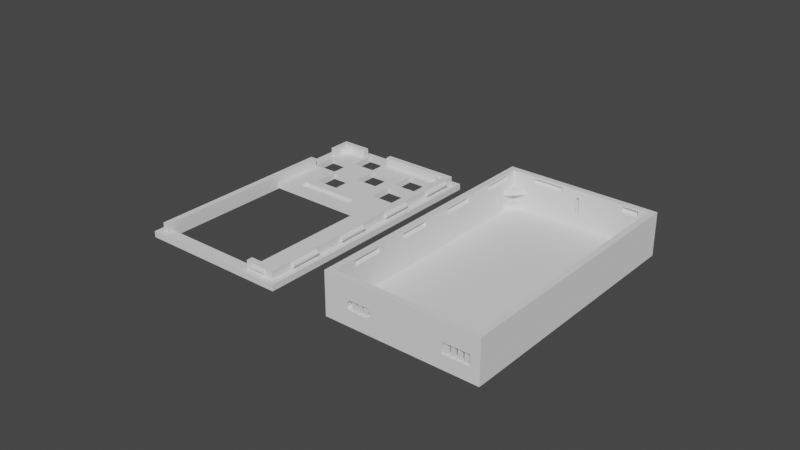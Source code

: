 # Source: box.blend  (saved by Blender 2.90.8; exported with 4.5.12 LTS)
import bpy
from mathutils import Matrix  # noqa: F401  (used for matrix-valued properties, if any)

bpy.ops.wm.read_factory_settings(use_empty=True)
scene = bpy.context.scene
scene.name = 'Scene'

# ---- collections
col_collection = bpy.data.collections.new('Collection'); scene.collection.children.link(col_collection)

# ---- world
world_world = bpy.data.worlds.new('World'); scene.world = world_world
world_world.use_nodes = True; world_world.node_tree.nodes.clear()
_N = world_world.node_tree.nodes; _L = world_world.node_tree.links
n0 = _N.new('ShaderNodeOutputWorld'); n0.name = 'World Output'; n0.location = (300, 300)
n1 = _N.new('ShaderNodeBackground'); n1.name = 'Background'; n1.location = (10, 300)
n1.inputs[0].default_value = (0.05088, 0.05088, 0.05088, 1.0)
_L.new(n1.outputs[0], n0.inputs[0])
n0.is_active_output = True
world_world.color = (0.05088, 0.05088, 0.05088)
world_world.use_sun_shadow = False
world_world.sun_shadow_jitter_overblur = 0.0

# ---- meshes
me_cube_006 = bpy.data.meshes.new('Cube.006')
me_cube_006.from_pydata([(-0.02, 0.9753, -0.25), (-0.02, 0.9753, 0.5833), (0.02, 0.9753, -0.25), (0.02, 0.9753, 0.5833), (0.8, 0.9741, 0.7083), (0.6, 0.9741, 0.7083), (0.8, 0.9741, 0.7917), (0.6, 0.9741, 0.7917), (-0.22, 0.9741, 0.7083), (-0.62, 0.9741, 0.7083), (-0.22, 0.9741, 0.7917), (-0.62, 0.9741, 0.7917), (0.956, -0.7059, 0.7083), (0.956, -0.7059, 0.7917), (0.956, -0.4706, 0.7083), (0.956, -0.4706, 0.7917), (0.956, 0.2353, 0.7083), (0.956, 0.4706, 0.7083), (0.956, 0.2353, 0.7917), (0.956, 0.4706, 0.7917), (0.956, -0.2353, 0.7083), (0.956, -1.192e-07, 0.7083), (0.956, -0.2353, 0.7917), (0.956, -1.192e-07, 0.7917), (-0.956, -0.7765, 0.7917), (-0.956, -0.5412, 0.7917), (-0.956, -0.7765, 0.7083), (-0.956, -0.5412, 0.7083), (-0.956, -0.3059, 0.7917), (-0.956, -0.07059, 0.7917), (-0.956, -0.3059, 0.7083), (-0.956, -0.07059, 0.7083), (-0.956, 0.1647, 0.7917), (-0.956, 0.4, 0.7917), (-0.956, 0.1647, 0.7083), (-0.956, 0.4, 0.7083), (-0.956, 0.6353, 0.7917), (-0.956, 0.8706, 0.7917), (-0.956, 0.6353, 0.7083), (-0.956, 0.8706, 0.7083), (-0.8, -0.9741, 0.7083), (-0.6, -0.9741, 0.7083), (-0.8, -0.9741, 0.7917), (-0.6, -0.9741, 0.7917), (-1.0, -1.0, -1.0), (-1.0, -1.0, 1.0), (-1.0, 1.0, -1.0), (-1.0, 1.0, 1.0), (1.0, -1.0, -1.0), (1.0, -1.0, 1.0), (1.0, 1.0, -1.0), (1.0, 1.0, 1.0), (-0.92, 0.9529, 1.0), (-0.92, 0.9529, -1.0), (0.92, 0.9529, 1.0), (0.92, 0.9529, -1.0), (0.92, -0.9529, 1.0), (0.92, -0.9529, -1.0), (-0.92, -0.9529, 1.0), (-0.92, -0.9529, -1.0), (-0.42, -0.9529, -0.5), (-0.42, -1.0, -0.5), (-0.42, -0.9529, -1.49e-08), (-0.42, -1.0, -1.49e-08), (-0.66, -0.9529, -1.49e-08), (-0.66, -1.0, -1.49e-08), (-0.66, -0.9529, -0.5), (-0.66, -1.0, -0.5), (-0.38, -1.0, -0.2), (-0.38, -0.9529, -0.2), (-0.38, -1.0, -0.4), (-0.38, -0.9529, -0.4), (-0.4167, -1.0, -0.4917), (-0.4033, -0.9529, -0.4583), (-0.4208, -1.0, -8.941e-08), (-0.4208, -0.9529, -8.941e-08), (-0.4208, -0.9529, -0.5), (-0.4208, -1.0, -0.5), (-0.3808, -0.9529, -0.2), (-0.42, -0.9529, -0.004001), (-0.42, -0.9529, -0.004001), (-0.3808, -1.0, -0.4), (-0.3808, -0.9529, -0.4), (-0.42, -1.0, -0.498), (-0.42, -1.0, -0.498), (-0.42, -0.9529, -0.498), (-0.42, -0.9529, -0.498), (-0.6592, -0.9998, -0.5), (-0.6592, -0.9529, -0.5), (-0.6592, -1.0, -0.5), (-0.6592, -0.9529, -8.941e-08), (-0.6592, -1.0, -8.941e-08), (-0.66, -0.9529, -0.004001), (-0.66, -1.0, -0.004001), (-0.6992, -0.9529, -0.2), (-0.6992, -1.0, -0.2), (-0.6992, -0.9529, -0.4), (-0.6992, -1.0, -0.4), (-0.66, -0.9529, -0.498), (-0.66, -1.0, -0.498), (0.88, -1.0, -0.5833), (0.88, -0.9529, -0.5833), (0.88, -1.0, -1.192e-07), (0.88, -0.9529, -1.192e-07), (0.54, -1.0, -1.192e-07), (0.54, -0.9529, -1.192e-07), (0.54, -1.0, -0.5833), (0.54, -0.9529, -0.5833), (0.6, 0.9529, 0.5958), (0.6, 0.9529, 0.6522), (0.6, 0.9529, 0.9042), (-0.22, 0.9529, 0.5958), (-0.22, 0.9529, 0.9042), (-0.22, 0.9529, 0.6042), (-0.62, 0.9529, 0.5958), (-0.62, 0.9529, 0.9042), (0.8, 0.9529, 0.9042), (0.8, 0.9529, 0.5958), (-0.92, 0.6353, 0.9042), (-0.92, 0.8706, 0.5958), (-0.92, 0.8706, 0.9042), (-0.92, 0.6353, 0.5958), (0.92, 0.4706, 0.9042), (0.92, 0.2353, 0.5958), (0.92, 0.4706, 0.5958), (0.92, 0.2353, 0.9042), (-0.92, 0.4, 0.9042), (-0.92, 0.4, 0.5958), (-0.92, 0.1647, 0.9042), (-0.92, 0.1647, 0.5958), (0.92, -0.7059, 0.9042), (0.92, -0.4706, 0.9042), (0.92, -0.4706, 0.5958), (0.92, -0.7059, 0.5958), (0.92, -1.192e-07, 0.5958), (0.92, -0.2353, 0.9042), (0.92, -1.192e-07, 0.9042), (0.92, -0.2353, 0.5958), (-0.8, -0.9529, 0.5958), (-0.6, -0.9529, 0.5958), (-0.6, -0.9529, 0.9042), (-0.92, -0.5412, 0.9042), (-0.8, -0.9529, 0.9042), (-0.8, -0.9529, 0.6042), (-0.92, -0.07059, 0.9042), (-0.92, -0.07059, 0.5958), (-0.92, -0.3059, 0.5958), (-0.92, -0.7765, 0.5958), (-0.92, -0.7765, 0.9042), (-0.92, -0.3059, 0.9042), (-0.92, -0.5412, 0.5958), (0.02, 0.9529, -0.25), (0.02, 0.9529, 0.5833), (-0.02, 0.9529, 0.5833), (-0.02, 0.9529, -0.25)], [(81, 83), (62, 80)], [(0, 2, 3, 1), (2, 151, 152, 3), (0, 154, 151, 2), (3, 152, 153, 1), (4, 117, 116, 6), (5, 4, 6, 7), (7, 6, 116, 110), (8, 111, 113, 112, 10), (9, 8, 10, 11), (11, 10, 112, 115), (14, 12, 13, 15), (12, 133, 130, 13), (15, 13, 130, 131), (16, 123, 125, 18), (17, 16, 18, 19), (19, 18, 125, 122), (20, 137, 135, 22), (21, 20, 22, 23), (23, 22, 135, 136), (24, 148, 147, 26), (25, 24, 26, 27), (27, 26, 147, 150), (28, 149, 146, 30), (29, 28, 30, 31), (31, 30, 146, 145), (32, 128, 129, 34), (33, 32, 34, 35), (35, 34, 129, 127), (36, 118, 121, 38), (37, 36, 38, 39), (39, 38, 121, 119), (40, 138, 143, 142, 42), (41, 40, 42, 43), (43, 42, 142, 140), (44, 45, 47, 46), (46, 47, 51, 50), (50, 51, 49, 48), (48, 68, 70, 72, 61, 77, 89, 67, 44), (46, 50, 48, 57, 55, 53), (51, 54, 56, 58, 45, 49), (57, 56, 130, 133, 132, 137, 134, 123, 124, 54, 55), (55, 54, 116, 117, 108, 109, 152, 151, 154, 53), (45, 58, 52, 54, 51, 47), (53, 52, 119, 121, 127, 129, 145, 146, 150, 147, 58, 59), (59, 58, 143, 138, 139, 56, 57, 101, 103, 105, 62, 75, 90, 64), (53, 59, 57, 48, 44, 46), (60, 61, 83, 85), (67, 66, 98, 99), (44, 67, 99, 97, 95, 93, 65, 91, 74, 63, 49, 45), (64, 92, 94, 96, 98, 66, 88, 76, 60, 57, 59), (66, 67, 89, 87, 88), (62, 63, 74, 75), (60, 61, 72, 70, 71, 73), (60, 73, 71, 57), (69, 68, 63, 62), (71, 70, 68, 69), (84, 86, 60, 61), (75, 74, 91, 90), (76, 77, 61, 60), (97, 96, 94, 95), (90, 91, 65, 64), (96, 97, 99, 98), (95, 94, 92, 93), (88, 87, 89, 77, 76), (93, 92, 64, 65), (68, 106, 104, 102, 48, 49), (63, 68, 49), (101, 100, 102, 103), (48, 102, 100, 106, 68), (106, 107, 105, 104), (62, 105, 107, 101, 57, 71, 73, 60, 85, 82, 78, 79), (107, 106, 100, 101), (103, 102, 104, 105), (58, 147, 148, 141, 150, 146, 149, 144, 145, 129, 128, 126, 127, 121, 118, 120, 119, 52), (126, 33, 35, 127), (114, 9, 11, 115), (137, 20, 21, 134), (111, 8, 9, 114), (133, 12, 14, 132), (138, 40, 41, 139), (120, 37, 39, 119), (123, 16, 17, 124), (139, 41, 43, 140), (148, 24, 25, 141), (141, 25, 27, 150), (132, 14, 15, 131), (56, 139, 140, 142, 143, 58), (117, 4, 5, 108), (108, 5, 7, 110, 109), (118, 36, 37, 120), (124, 17, 19, 122), (144, 29, 31, 145), (134, 21, 23, 136), (54, 124, 122, 125, 123, 134, 136, 135, 137, 132, 131, 130, 56), (52, 114, 115, 112, 113, 109, 110, 116, 54), (128, 32, 33, 126), (149, 28, 29, 144), (154, 0, 1, 153), (53, 154, 153, 152, 109, 113, 111, 114, 52)])
_uv = me_cube_006.uv_layers.new(name='UVMap')
_uv.uv.foreach_set('vector', [0.375, 0.25, 0.375, 0.5, 0.625, 0.5, 0.625, 0.25, 0.375, 0.5, 0.375, 0.7159, 0.625, 0.7159, 0.625, 0.5, 0.125, 0.5, 0.125, 0.7159, 0.375, 0.7159, 0.375, 0.5, 0.625, 0.5, 0.625, 0.7159, 0.875, 0.7159, 0.875, 0.5, 0.375, 0.75, 0.375, 0.975, 0.625, 0.975, 0.625, 0.75, 0.375, 0.5, 0.375, 0.75, 0.625, 0.75, 0.625, 0.5, 0.625, 0.5, 0.625, 0.75, 0.85, 0.75, 0.85, 0.5, 0.375, 0.75, 0.375, 0.975, 0.3813, 0.975, 0.625, 0.975, 0.625, 0.75, 0.375, 0.5, 0.375, 0.75, 0.625, 0.75, 0.625, 0.5, 0.625, 0.5, 0.625, 0.75, 0.85, 0.75, 0.85, 0.5, 0.375, 0.5, 0.375, 0.75, 0.625, 0.75, 0.625, 0.5, 0.375, 0.75, 0.375, 0.975, 0.625, 0.975, 0.625, 0.75, 0.625, 0.5, 0.625, 0.75, 0.85, 0.75, 0.85, 0.5, 0.375, 0.75, 0.375, 0.975, 0.625, 0.975, 0.625, 0.75, 0.375, 0.5, 0.375, 0.75, 0.625, 0.75, 0.625, 0.5, 0.625, 0.5, 0.625, 0.75, 0.85, 0.75, 0.85, 0.5, 0.375, 0.75, 0.375, 0.975, 0.625, 0.975, 0.625, 0.75, 0.375, 0.5, 0.375, 0.75, 0.625, 0.75, 0.625, 0.5, 0.625, 0.5, 0.625, 0.75, 0.85, 0.75, 0.85, 0.5, 0.375, 0.75, 0.375, 0.975, 0.625, 0.975, 0.625, 0.75, 0.375, 0.5, 0.375, 0.75, 0.625, 0.75, 0.625, 0.5, 0.625, 0.5, 0.625, 0.75, 0.85, 0.75, 0.85, 0.5, 0.375, 0.75, 0.375, 0.975, 0.625, 0.975, 0.625, 0.75, 0.375, 0.5, 0.375, 0.75, 0.625, 0.75, 0.625, 0.5, 0.625, 0.5, 0.625, 0.75, 0.85, 0.75, 0.85, 0.5, 0.375, 0.75, 0.375, 0.975, 0.625, 0.975, 0.625, 0.75, 0.375, 0.5, 0.375, 0.75, 0.625, 0.75, 0.625, 0.5, 0.625, 0.5, 0.625, 0.75, 0.85, 0.75, 0.85, 0.5, 0.375, 0.75, 0.375, 0.975, 0.625, 0.975, 0.625, 0.75, 0.375, 0.5, 0.375, 0.75, 0.625, 0.75, 0.625, 0.5, 0.625, 0.5, 0.625, 0.75, 0.85, 0.75, 0.85, 0.5, 0.375, 0.75, 0.375, 0.975, 0.3813, 0.975, 0.625, 0.975, 0.625, 0.75, 0.375, 0.5, 0.375, 0.75, 0.625, 0.75, 0.625, 0.5, 0.625, 0.5, 0.625, 0.75, 0.85, 0.75, 0.85, 0.5, 0.375, 0.0, 0.625, 0.0, 0.625, 0.25, 0.375, 0.25, 0.375, 0.25, 0.625, 0.25, 0.625, 0.5, 0.375, 0.5, 0.375, 0.5, 0.625, 0.5, 0.625, 0.75, 0.375, 0.75, 0.375, 0.75, 0.475, 0.9225, 0.45, 0.9225, 0.4385, 0.9271, 0.4375, 0.9275, 0.4375, 0.9276, 0.4375, 0.9574, 0.4375, 0.9575, 0.375, 1.0, 0.125, 0.5, 0.375, 0.5, 0.375, 0.75, 0.365, 0.7441, 0.365, 0.5059, 0.135, 0.5059, 0.625, 0.5, 0.635, 0.5059, 0.635, 0.7441, 0.865, 0.7441, 0.875, 0.75, 0.625, 0.75, 0.3786, 0.75, 0.6214, 0.75, 0.6098, 0.7176, 0.5724, 0.7176, 0.5724, 0.6867, 0.5724, 0.6559, 0.5724, 0.625, 0.5724, 0.5941, 0.5724, 0.5633, 0.6214, 0.5, 0.3786, 0.5, 0.3786, 0.5, 0.6214, 0.5, 0.6098, 0.4837, 0.5724, 0.4837, 0.5724, 0.4565, 0.5792, 0.4565, 0.5708, 0.3777, 0.4696, 0.3777, 0.4696, 0.3723, 0.3786, 0.25, 0.875, 0.75, 0.865, 0.7441, 0.865, 0.5059, 0.635, 0.5059, 0.625, 0.5, 0.875, 0.5, 0.3786, 0.25, 0.6214, 0.25, 0.5724, 0.2392, 0.5724, 0.2083, 0.5724, 0.1775, 0.5724, 0.1466, 0.5724, 0.1157, 0.5724, 0.08488, 0.5724, 0.05401, 0.5724, 0.02315, 0.6214, 0.0, 0.3786, 0.0, 0.3786, 1.0, 0.6214, 1.0, 0.5734, 0.9837, 0.5724, 0.9837, 0.5724, 0.9565, 0.6214, 0.75, 0.3786, 0.75, 0.4292, 0.7554, 0.5, 0.7554, 0.5, 0.8016, 0.5, 0.9321, 0.5, 0.9322, 0.5, 0.9646, 0.5, 0.9647, 0.135, 0.5059, 0.135, 0.7441, 0.365, 0.7441, 0.375, 0.75, 0.125, 0.75, 0.125, 0.5, 0.375, 0.6458, 0.375, 0.7292, 0.376, 0.7292, 0.376, 0.6458, 0.375, 0.02083, 0.375, 0.1042, 0.376, 0.1042, 0.376, 0.02083, 0.375, 1.0, 0.4375, 0.9575, 0.4378, 0.9575, 0.45, 0.9624, 0.475, 0.9624, 0.4995, 0.9575, 0.5, 0.9575, 0.5, 0.9574, 0.5, 0.9276, 0.5, 0.9275, 0.625, 0.75, 0.625, 1.0, 0.5, 0.9647, 0.4995, 0.9647, 0.4757, 0.97, 0.4514, 0.97, 0.4395, 0.9647, 0.4393, 0.9647, 0.4393, 0.9646, 0.4393, 0.9322, 0.4393, 0.9321, 0.3786, 0.75, 0.3786, 1.0, 0.125, 0.6458, 0.125, 0.7292, 0.1258, 0.7292, 0.1258, 0.7289, 0.1258, 0.6458, 0.625, 0.6458, 0.625, 0.7292, 0.6258, 0.7292, 0.6258, 0.6458, 0.125, 0.6458, 0.125, 0.7292, 0.1458, 0.7292, 0.375, 0.7292, 0.375, 0.6458, 0.2292, 0.6458, 0.4393, 0.9321, 0.4443, 0.9298, 0.4514, 0.9266, 0.3786, 0.75, 0.625, 0.6458, 0.625, 0.7292, 0.875, 0.7292, 0.875, 0.6458, 0.375, 0.6458, 0.375, 0.7292, 0.625, 0.7292, 0.625, 0.6458, 0.376, 0.02083, 0.376, 0.1042, 0.375, 0.1042, 0.375, 0.02083, 0.6258, 0.6458, 0.6258, 0.7292, 0.8742, 0.7292, 0.8742, 0.6458, 0.3742, 0.6458, 0.3742, 0.7292, 0.375, 0.7292, 0.375, 0.6458, 0.375, 0.02083, 0.375, 0.1042, 0.625, 0.1042, 0.625, 0.02083, 0.8742, 0.6458, 0.8742, 0.7292, 0.875, 0.7292, 0.875, 0.6458, 0.125, 0.6458, 0.125, 0.7292, 0.37, 0.7292, 0.37, 0.6458, 0.875, 0.7292, 0.875, 0.6458, 0.63, 0.6458, 0.63, 0.7292, 0.1258, 0.6458, 0.1258, 0.7289, 0.1258, 0.7292, 0.3742, 0.7292, 0.3742, 0.6458, 0.623, 0.02083, 0.623, 0.1042, 0.625, 0.1042, 0.625, 0.02083, 0.0, 0.0, 0.0, 0.0, 0.0, 0.0, 0.0, 0.0, 0.0, 0.0, 0.0, 0.0, 0.0, 0.0, 0.0, 0.0, 0.0, 0.0, 0.375, 0.6458, 0.375, 0.7292, 0.625, 0.7292, 0.625, 0.6458, 0.0, 0.0, 0.0, 0.0, 0.0, 0.0, 0.0, 0.0, 0.0, 0.0, 0.375, 0.02083, 0.375, 0.1042, 0.625, 0.1042, 0.625, 0.02083, 0.5, 0.9321, 0.5, 0.8016, 0.4292, 0.8016, 0.4292, 0.7554, 0.3786, 0.75, 0.4514, 0.9266, 0.4443, 0.9298, 0.4393, 0.9321, 0.4395, 0.9321, 0.4514, 0.9267, 0.4757, 0.9267, 0.4995, 0.9321, 0.125, 0.6458, 0.125, 0.7292, 0.375, 0.7292, 0.375, 0.6458, 0.625, 0.6458, 0.625, 0.7292, 0.875, 0.7292, 0.875, 0.6458, 0.6214, 0.0, 0.5724, 0.02315, 0.6098, 0.02315, 0.6098, 0.05401, 0.5724, 0.05401, 0.5724, 0.08488, 0.6098, 0.08488, 0.6098, 0.1157, 0.5724, 0.1157, 0.5724, 0.1466, 0.6098, 0.1466, 0.6098, 0.1775, 0.5724, 0.1775, 0.5724, 0.2083, 0.6098, 0.2083, 0.6098, 0.2392, 0.5724, 0.2392, 0.6214, 0.25, 0.375, 0.275, 0.375, 0.5, 0.625, 0.5, 0.625, 0.275, 0.375, 0.275, 0.375, 0.5, 0.625, 0.5, 0.625, 0.275, 0.15, 0.75, 0.375, 0.75, 0.375, 0.5, 0.15, 0.5, 0.15, 0.75, 0.375, 0.75, 0.375, 0.5, 0.15, 0.5, 0.15, 0.75, 0.375, 0.75, 0.375, 0.5, 0.15, 0.5, 0.15, 0.75, 0.375, 0.75, 0.375, 0.5, 0.15, 0.5, 0.375, 0.275, 0.375, 0.5, 0.625, 0.5, 0.625, 0.275, 0.15, 0.75, 0.375, 0.75, 0.375, 0.5, 0.15, 0.5, 0.375, 0.275, 0.375, 0.5, 0.625, 0.5, 0.625, 0.275, 0.15, 0.75, 0.375, 0.75, 0.375, 0.5, 0.15, 0.5, 0.375, 0.275, 0.375, 0.5, 0.625, 0.5, 0.625, 0.275, 0.375, 0.275, 0.375, 0.5, 0.625, 0.5, 0.625, 0.275, 0.6214, 0.75, 0.5724, 0.9565, 0.6098, 0.9565, 0.6098, 0.9837, 0.5734, 0.9837, 0.6214, 1.0, 0.15, 0.75, 0.375, 0.75, 0.375, 0.5, 0.15, 0.5, 0.375, 0.275, 0.375, 0.5, 0.625, 0.5, 0.625, 0.275, 0.4175, 0.275, 0.15, 0.75, 0.375, 0.75, 0.375, 0.5, 0.15, 0.5, 0.375, 0.275, 0.375, 0.5, 0.625, 0.5, 0.625, 0.275, 0.375, 0.275, 0.375, 0.5, 0.625, 0.5, 0.625, 0.275, 0.375, 0.275, 0.375, 0.5, 0.625, 0.5, 0.625, 0.275, 0.6214, 0.5, 0.5724, 0.5633, 0.6098, 0.5633, 0.6098, 0.5941, 0.5724, 0.5941, 0.5724, 0.625, 0.6098, 0.625, 0.6098, 0.6559, 0.5724, 0.6559, 0.5724, 0.6867, 0.6098, 0.6867, 0.6098, 0.7176, 0.6214, 0.75, 0.6214, 0.25, 0.5724, 0.2908, 0.6098, 0.2908, 0.6098, 0.3451, 0.5734, 0.3451, 0.5792, 0.4565, 0.6098, 0.4565, 0.6098, 0.4837, 0.6214, 0.5, 0.15, 0.75, 0.375, 0.75, 0.375, 0.5, 0.15, 0.5, 0.15, 0.75, 0.375, 0.75, 0.375, 0.5, 0.15, 0.5, 0.375, 0.03409, 0.375, 0.25, 0.625, 0.25, 0.625, 0.03409, 0.3786, 0.25, 0.4696, 0.3723, 0.5708, 0.3723, 0.5708, 0.3777, 0.5792, 0.4565, 0.5734, 0.3451, 0.5724, 0.3451, 0.5724, 0.2908, 0.6214, 0.25])
me_cube_006.use_remesh_fix_poles = True
me_cube_006.use_remesh_preserve_attributes = False
me_cube_006.use_mirror_vertex_groups = False
me_cube_006.update()
me_cube_001 = bpy.data.meshes.new('Cube.001')
me_cube_001.from_pydata([(-1.0, -1.0, -1.333), (-1.0, 1.0, -1.333), (-1.0, -1.0, -1.0), (1.0, -1.0, -1.333), (1.0, 1.0, -1.333), (1.0, -1.0, -1.0), (1.0, 1.0, -1.0), (-1.0, 1.0, -1.0)], [], [(1, 4, 3, 0), (0, 2, 7, 1), (3, 5, 2, 0), (4, 6, 5, 3), (6, 7, 2, 5), (1, 7, 6, 4)])
_uv = me_cube_001.uv_layers.new(name='UVMap')
_uv.uv.foreach_set('vector', [0.125, 0.5, 0.375, 0.5, 0.375, 0.75, 0.125, 0.75, 0.375, 0.0, 0.625, 0.0, 0.625, 0.25, 0.375, 0.25, 0.375, 0.75, 0.625, 0.75, 0.625, 1.0, 0.375, 1.0, 0.375, 0.5, 0.625, 0.5, 0.625, 0.75, 0.375, 0.75, 0.625, 0.5, 0.875, 0.5, 0.875, 0.75, 0.625, 0.75, 0.375, 0.25, 0.625, 0.25, 0.625, 0.5, 0.375, 0.5])
me_cube_001.use_remesh_fix_poles = True
me_cube_001.use_remesh_preserve_attributes = False
me_cube_001.use_mirror_vertex_groups = False
me_cube_001.update()
me_cube_002 = bpy.data.meshes.new('Cube.002')
me_cube_002.from_pydata([(-2.06, -0.9059, -1.0), (-2.01, -0.8765, -1.0), (-2.06, -0.9059, -0.6667), (-1.96, -0.9059, -1.0), (-1.96, -0.8471, -1.0), (-1.96, -0.9059, -0.6667), (-1.96, -0.8471, -0.6667), (-2.01, -0.8765, -0.6667)], [], [(1, 4, 3, 0), (0, 2, 7, 1), (3, 5, 2, 0), (4, 6, 5, 3), (6, 7, 2, 5), (1, 7, 6, 4)])
_uv = me_cube_002.uv_layers.new(name='UVMap')
_uv.uv.foreach_set('vector', [0.125, 0.5, 0.375, 0.5, 0.375, 0.75, 0.125, 0.75, 0.375, 0.0, 0.625, 0.0, 0.625, 0.25, 0.375, 0.25, 0.375, 0.75, 0.625, 0.75, 0.625, 1.0, 0.375, 1.0, 0.375, 0.5, 0.625, 0.5, 0.625, 0.75, 0.375, 0.75, 0.625, 0.5, 0.875, 0.5, 0.875, 0.75, 0.625, 0.75, 0.375, 0.25, 0.625, 0.25, 0.625, 0.5, 0.375, 0.5])
me_cube_002.use_remesh_fix_poles = True
me_cube_002.use_remesh_preserve_attributes = False
me_cube_002.use_mirror_vertex_groups = False
me_cube_002.update()
me_cube_003 = bpy.data.meshes.new('Cube.003')
me_cube_003.from_pydata([(-2.01, 0.8765, -1.0), (-2.06, 0.9059, -1.0), (-2.01, 0.8765, -0.6667), (-1.96, 0.8471, -1.0), (-1.96, 0.9059, -1.0), (-1.96, 0.8471, -0.6667), (-1.96, 0.9059, -0.6667), (-2.06, 0.9059, -0.6667)], [], [(0, 2, 7, 1), (1, 4, 3, 0), (3, 5, 2, 0), (4, 6, 5, 3), (6, 7, 2, 5), (1, 7, 6, 4)])
_uv = me_cube_003.uv_layers.new(name='UVMap')
_uv.uv.foreach_set('vector', [0.375, 0.0, 0.625, 0.0, 0.625, 0.25, 0.375, 0.25, 0.125, 0.5, 0.375, 0.5, 0.375, 0.75, 0.125, 0.75, 0.375, 0.75, 0.625, 0.75, 0.625, 1.0, 0.375, 1.0, 0.375, 0.5, 0.625, 0.5, 0.625, 0.75, 0.375, 0.75, 0.625, 0.5, 0.875, 0.5, 0.875, 0.75, 0.625, 0.75, 0.375, 0.25, 0.625, 0.25, 0.625, 0.5, 0.375, 0.5])
me_cube_003.use_remesh_fix_poles = True
me_cube_003.use_remesh_preserve_attributes = False
me_cube_003.use_mirror_vertex_groups = False
me_cube_003.update()
me_cube_004 = bpy.data.meshes.new('Cube.004')
me_cube_004.from_pydata([(-3.64, 0.8471, -1.0), (-3.64, 0.9059, -1.0), (-3.64, 0.8471, -0.6667), (-3.59, 0.8765, -1.0), (-3.54, 0.9059, -1.0), (-3.59, 0.8765, -0.6667), (-3.54, 0.9059, -0.6667), (-3.64, 0.9059, -0.6667)], [], [(0, 2, 7, 1), (1, 4, 3, 0), (3, 5, 2, 0), (4, 6, 5, 3), (6, 7, 2, 5), (1, 7, 6, 4)])
_uv = me_cube_004.uv_layers.new(name='UVMap')
_uv.uv.foreach_set('vector', [0.375, 0.0, 0.625, 0.0, 0.625, 0.25, 0.375, 0.25, 0.125, 0.5, 0.375, 0.5, 0.375, 0.75, 0.125, 0.75, 0.375, 0.75, 0.625, 0.75, 0.625, 1.0, 0.375, 1.0, 0.375, 0.5, 0.625, 0.5, 0.625, 0.75, 0.375, 0.75, 0.625, 0.5, 0.875, 0.5, 0.875, 0.75, 0.625, 0.75, 0.375, 0.25, 0.625, 0.25, 0.625, 0.5, 0.375, 0.5])
me_cube_004.use_remesh_fix_poles = True
me_cube_004.use_remesh_preserve_attributes = False
me_cube_004.use_mirror_vertex_groups = False
me_cube_004.update()
me_cube_007 = bpy.data.meshes.new('Cube.007')
me_cube_007.from_pydata([(-2.54, 0.2, -1.175), (-2.54, 0.2, -1.0), (-2.54, 0.2706, -1.175), (-3.38, 0.2, -1.175), (-3.38, 0.2706, -1.175), (-3.38, 0.2, -1.0), (-3.38, 0.2706, -1.0), (-3.565, 0.5529, -1.0), (-3.32, 0.5529, -1.0), (-3.64, 0.5529, -1.0), (-3.64, 0.6952, -1.0), (-3.64, 0.5529, -1.333), (-3.64, 0.7412, -1.333), (-3.32, 0.5529, -1.333), (-3.32, 0.7412, -1.333), (-2.92, 0.5529, -1.333), (-2.92, 0.7412, -1.333), (-2.6, 0.5529, -1.333), (-2.92, 0.5529, -1.0), (-2.92, 0.7412, -1.0), (-2.63, 0.5529, -1.0), (-2.28, 0.1294, -1.0), (-2.6, 0.5529, -1.0), (-2.96, 0.5294, -1.0), (-3.28, 0.5294, -1.0), (-2.96, 0.3412, -1.0), (-2.96, 0.5294, -1.333), (-3.28, 0.5294, -1.333), (-2.96, 0.3412, -1.333), (-3.28, 0.3412, -1.333), (-2.44, 0.6, -1.333), (-2.38, 0.6706, -1.333), (-2.12, 0.6706, -1.333), (-2.389, 0.6706, -1.333), (-2.44, 0.6706, -1.333), (-2.44, 0.8588, -1.333), (-2.44, 0.6706, -1.0), (-2.44, 0.7929, -1.0), (-2.12, 0.6706, -1.0), (-2.12, 0.8118, -1.0), (-2.12, 0.8588, -1.0), (-1.8, 1.0, -1.0), (-1.8, -1.0, -1.0), (-1.8, 1.0, -1.333), (-3.8, 1.0, -1.0), (-2.12, 0.4196, -1.0), (-2.12, 0.6, -1.0), (-2.12, 0.4118, -1.0), (-2.124, 0.4118, -1.0), (-2.12, 0.4118, -1.333), (-2.12, 0.6, -1.333), (-2.44, 0.4118, -1.333), (-2.44, 0.4118, -1.0), (-2.44, 0.6, -1.0), (-3.8, 1.0, -1.333), (-3.8, -1.0, -1.0), (-3.28, 0.7647, -1.0), (-3.28, 0.9529, -1.0), (-2.96, 0.7647, -1.0), (-3.28, 0.7647, -1.333), (-3.28, 0.9529, -1.333), (-2.96, 0.7647, -1.333), (-2.96, 0.9529, -1.333), (-2.96, 0.9529, -1.0), (-2.785, 0.7412, -1.0), (-2.6, 0.7412, -1.0), (-2.6, 0.7412, -1.333), (-3.8, -1.0, -1.333), (-3.64, -0.9059, -1.0), (-3.64, 0.1294, -1.0), (-2.28, -0.9059, -1.0), (-3.64, -0.9059, -1.333), (-3.64, 0.1294, -1.333), (-2.28, -0.9059, -1.333), (-2.28, 0.1294, -1.333), (-1.8, -1.0, -1.333), (-2.12, 0.8212, -1.333), (-2.12, 0.8183, -1.333), (-2.12, 0.8588, -1.333), (-2.44, 0.8588, -1.0), (-3.28, 0.3412, -1.0), (-2.54, 0.2706, -1.0), (-3.32, 0.7412, -1.0), (-3.64, 0.7412, -1.0)], [], [(1, 0, 3, 5), (81, 2, 0, 1), (4, 3, 0, 2), (5, 3, 4, 6), (6, 80, 24, 23, 20, 18, 19, 64, 63, 58, 56, 44, 10, 83, 82, 8, 7, 5), (21, 81, 1, 5, 7, 9, 10, 44, 55, 68, 69), (8, 13, 11, 9, 7), (9, 11, 12, 83, 10), (33, 31, 28, 26, 27, 72, 54, 12, 11, 13, 15, 17), (15, 13, 14, 12, 54, 60, 59, 61, 16), (82, 14, 13, 8), (18, 15, 16, 19), (22, 17, 15, 18, 20), (21, 20, 23, 25, 80, 6, 81), (41, 39, 38, 36, 37, 64, 65, 22, 20, 21, 48, 52, 53, 46, 45), (24, 27, 26, 23), (23, 26, 28, 25), (25, 28, 29, 80), (75, 73, 74, 72, 27, 29, 28, 30, 51, 49, 43), (43, 49, 50, 30, 28, 31, 32, 77), (38, 32, 31, 33, 34, 36), (43, 76, 78, 35, 34, 33, 17, 66, 16, 61), (36, 34, 35, 79, 37), (40, 78, 76, 77, 32, 38, 39), (64, 37, 79, 40, 39, 41, 44, 56, 57, 63), (21, 70, 68, 55, 42, 41, 45, 47, 48), (42, 75, 43, 41), (41, 43, 54, 44), (46, 50, 49, 47, 45), (47, 49, 51, 52, 48), (52, 51, 30, 53), (53, 30, 50, 46), (44, 54, 67, 55), (56, 59, 60, 57), (58, 61, 59, 56), (43, 61, 62, 60, 54), (63, 62, 61, 58), (57, 60, 62, 63), (19, 16, 66, 65, 64), (65, 66, 17, 22), (55, 67, 75, 42), (68, 71, 72, 69), (70, 73, 71, 68), (54, 72, 71, 73, 75, 67), (21, 74, 73, 70), (69, 72, 74, 21), (43, 77, 76), (79, 35, 78, 40), (80, 29, 27, 24), (6, 4, 2, 81), (83, 12, 14, 82)])
_uv = me_cube_007.uv_layers.new(name='UVMap')
_uv.uv.foreach_set('vector', [0.3864, 1.0, 0.625, 1.0, 0.625, 0.75, 0.3864, 0.75, 0.3864, 0.25, 0.625, 0.25, 0.625, 0.0, 0.3864, 0.0, 0.625, 0.5, 0.625, 0.75, 0.875, 0.75, 0.875, 0.5, 0.3864, 0.75, 0.625, 0.75, 0.625, 0.5, 0.3864, 0.5, 0.3225, 0.5912, 0.31, 0.5824, 0.31, 0.5588, 0.27, 0.5588, 0.2287, 0.5559, 0.265, 0.5559, 0.265, 0.5324, 0.2481, 0.5324, 0.27, 0.5059, 0.27, 0.5294, 0.31, 0.5294, 0.375, 0.5, 0.355, 0.5381, 0.355, 0.5324, 0.315, 0.5324, 0.315, 0.5559, 0.3457, 0.5559, 0.3225, 0.6, 0.185, 0.6088, 0.2175, 0.5912, 0.2175, 0.6, 0.3225, 0.6, 0.3457, 0.5559, 0.355, 0.5559, 0.355, 0.5381, 0.375, 0.5, 0.375, 0.75, 0.355, 0.7382, 0.355, 0.6088, 0.4375, 1.0, 0.5625, 1.0, 0.5625, 0.75, 0.4375, 0.75, 0.4375, 0.8084, 0.4375, 0.75, 0.5625, 0.75, 0.5625, 0.5, 0.4375, 0.5, 0.4375, 0.561, 0.8013, 0.5412, 0.8025, 0.5412, 0.73, 0.5824, 0.73, 0.5588, 0.69, 0.5588, 0.645, 0.6088, 0.625, 0.5, 0.645, 0.5324, 0.645, 0.5559, 0.685, 0.5559, 0.735, 0.5559, 0.775, 0.5559, 0.735, 0.5559, 0.685, 0.5559, 0.685, 0.5324, 0.645, 0.5324, 0.625, 0.5, 0.69, 0.5059, 0.69, 0.5294, 0.73, 0.5294, 0.735, 0.5324, 0.4375, 0.25, 0.5625, 0.25, 0.5625, 0.0, 0.4375, 0.0, 0.4375, 0.75, 0.5625, 0.75, 0.5625, 0.5, 0.4375, 0.5, 0.4375, 1.0, 0.5625, 1.0, 0.5625, 0.75, 0.4375, 0.75, 0.4375, 0.9768, 0.185, 0.6088, 0.2287, 0.5559, 0.27, 0.5588, 0.27, 0.5824, 0.31, 0.5824, 0.3225, 0.5912, 0.2175, 0.5912, 0.125, 0.5, 0.165, 0.5235, 0.165, 0.5412, 0.205, 0.5412, 0.205, 0.5259, 0.2481, 0.5324, 0.225, 0.5324, 0.225, 0.5559, 0.2287, 0.5559, 0.185, 0.6088, 0.1655, 0.5735, 0.205, 0.5735, 0.205, 0.55, 0.165, 0.55, 0.165, 0.5725, 0.4375, 0.5, 0.5625, 0.5, 0.5625, 0.25, 0.4375, 0.25, 0.4375, 0.25, 0.5625, 0.25, 0.5625, 0.0, 0.4375, 0.0, 0.4375, 1.0, 0.5625, 1.0, 0.5625, 0.75, 0.4375, 0.75, 0.875, 0.75, 0.815, 0.7382, 0.815, 0.6088, 0.645, 0.6088, 0.69, 0.5588, 0.69, 0.5824, 0.73, 0.5824, 0.795, 0.55, 0.795, 0.5735, 0.835, 0.5735, 0.875, 0.5, 0.875, 0.5, 0.835, 0.5735, 0.835, 0.55, 0.795, 0.55, 0.73, 0.5824, 0.8025, 0.5412, 0.835, 0.5412, 0.835, 0.5227, 0.4375, 1.0, 0.5625, 1.0, 0.5625, 0.7969, 0.5625, 0.7895, 0.5625, 0.75, 0.4375, 0.75, 0.875, 0.5, 0.835, 0.5224, 0.835, 0.5176, 0.795, 0.5176, 0.795, 0.5412, 0.8013, 0.5412, 0.775, 0.5559, 0.775, 0.5324, 0.735, 0.5324, 0.73, 0.5294, 0.4375, 0.75, 0.5625, 0.75, 0.5625, 0.5, 0.4375, 0.5, 0.4375, 0.5875, 0.4375, 0.25, 0.5625, 0.25, 0.5625, 0.2, 0.5625, 0.1961, 0.5625, 0.0, 0.4375, 0.0, 0.4375, 0.1875, 0.2481, 0.5324, 0.205, 0.5259, 0.205, 0.5176, 0.165, 0.5176, 0.165, 0.5235, 0.125, 0.5, 0.375, 0.5, 0.31, 0.5294, 0.31, 0.5059, 0.27, 0.5059, 0.185, 0.6088, 0.185, 0.7382, 0.355, 0.7382, 0.375, 0.75, 0.125, 0.75, 0.125, 0.5, 0.165, 0.5725, 0.165, 0.5735, 0.1655, 0.5735, 0.375, 0.0, 0.625, 0.0, 0.625, 0.25, 0.375, 0.25, 0.375, 0.25, 0.625, 0.25, 0.625, 0.5, 0.375, 0.5, 0.4375, 0.25, 0.5625, 0.25, 0.5625, 0.0, 0.4375, 0.0, 0.4375, 0.01042, 0.4375, 1.0, 0.5625, 1.0, 0.5625, 0.75, 0.4375, 0.75, 0.4375, 0.9966, 0.4375, 0.75, 0.5625, 0.75, 0.5625, 0.5, 0.4375, 0.5, 0.4375, 0.5, 0.5625, 0.5, 0.5625, 0.25, 0.4375, 0.25, 0.375, 0.5, 0.625, 0.5, 0.625, 0.75, 0.375, 0.75, 0.4375, 0.75, 0.5625, 0.75, 0.5625, 0.5, 0.4375, 0.5, 0.4375, 1.0, 0.5625, 1.0, 0.5625, 0.75, 0.4375, 0.75, 0.875, 0.5, 0.73, 0.5294, 0.73, 0.5059, 0.69, 0.5059, 0.625, 0.5, 0.4375, 0.25, 0.5625, 0.25, 0.5625, 0.0, 0.4375, 0.0, 0.4375, 0.5, 0.5625, 0.5, 0.5625, 0.25, 0.4375, 0.25, 0.4375, 0.5, 0.5625, 0.5, 0.5625, 0.25, 0.4375, 0.25, 0.4375, 0.3946, 0.4375, 0.25, 0.5625, 0.25, 0.5625, 0.0, 0.4375, 0.0, 0.375, 0.75, 0.625, 0.75, 0.625, 1.0, 0.375, 1.0, 0.4583, 0.75, 0.5417, 0.75, 0.5417, 0.5, 0.4583, 0.5, 0.4583, 1.0, 0.5417, 1.0, 0.5417, 0.75, 0.4583, 0.75, 0.625, 0.5, 0.645, 0.6088, 0.645, 0.7382, 0.815, 0.7382, 0.875, 0.75, 0.625, 0.75, 0.4583, 0.25, 0.5417, 0.25, 0.5417, 0.0, 0.4583, 0.0, 0.4583, 0.5, 0.5417, 0.5, 0.5417, 0.25, 0.4583, 0.25, 0.875, 0.5, 0.835, 0.5227, 0.835, 0.5224, 0.4375, 0.5, 0.5625, 0.5, 0.5625, 0.25, 0.4375, 0.25, 0.4375, 0.75, 0.5625, 0.75, 0.5625, 0.5, 0.4375, 0.5, 0.3864, 0.5, 0.625, 0.5, 0.625, 0.25, 0.3864, 0.25, 0.4375, 0.5, 0.5625, 0.5, 0.5625, 0.25, 0.4375, 0.25])
me_cube_007.use_remesh_fix_poles = True
me_cube_007.use_remesh_preserve_attributes = False
me_cube_007.use_mirror_vertex_groups = False
me_cube_007.update()
me_cube_008 = bpy.data.meshes.new('Cube.008')
me_cube_008.from_pydata([(-3.72, 0.9529, -0.5417), (-3.72, 0.9529, -1.0), (-3.72, 0.7765, -0.5417), (-3.64, 0.8701, -0.5417), (-3.32, 0.9529, -0.5417), (-3.32, 0.9529, -1.0), (-3.32, 0.9059, -0.5417), (-3.64, 0.9059, -0.5417), (-3.32, 0.9059, -1.0), (-3.64, 0.9059, -1.0), (-3.64, 0.7765, -1.0), (-3.72, 0.7765, -1.0), (-3.64, 0.7765, -0.5417)], [], [(0, 1, 11, 2), (4, 5, 1, 0), (2, 12, 3, 0), (6, 4, 0, 3, 7), (5, 4, 6, 8), (7, 9, 8, 6), (1, 5, 8, 9, 10, 11), (12, 10, 9, 7, 3), (10, 12, 2, 11)])
_uv = me_cube_008.uv_layers.new(name='UVMap')
_uv.uv.foreach_set('vector', [0.375, 0.5, 0.625, 0.5, 0.625, 0.5231, 0.375, 0.5231, 0.375, 0.4457, 0.625, 0.4457, 0.625, 0.5, 0.375, 0.5, 0.375, 0.5231, 0.3641, 0.5231, 0.3641, 0.5109, 0.375, 0.5, 0.3207, 0.5062, 0.3207, 0.5, 0.375, 0.5, 0.3641, 0.5109, 0.3641, 0.5062, 0.5625, 0.5594, 0.4375, 0.5594, 0.4375, 0.5719, 0.5625, 0.5719, 0.4375, 0.5, 0.5625, 0.5, 0.5625, 0.4524, 0.4375, 0.4524, 0.625, 0.5, 0.6793, 0.5, 0.6793, 0.5062, 0.6359, 0.5062, 0.6359, 0.5231, 0.625, 0.5231, 0.4375, 0.5179, 0.5625, 0.5179, 0.5625, 0.5, 0.4375, 0.5, 0.4375, 0.5049, 0.5625, 0.4563, 0.4375, 0.4563, 0.4375, 0.4688, 0.5625, 0.4688])
me_cube_008.use_remesh_fix_poles = True
me_cube_008.use_remesh_preserve_attributes = False
me_cube_008.use_mirror_vertex_groups = False
me_cube_008.update()
me_cube_009 = bpy.data.meshes.new('Cube.009')
me_cube_009.from_pydata([(-1.88, -0.9529, -0.5417), (-1.88, 0.9529, -0.5417), (-1.88, -0.9529, -1.0), (-2.28, -0.9529, -0.5417), (-2.28, -0.9529, -1.0), (-2.28, -0.9059, -0.5417), (-2.28, -0.9059, -1.0), (-1.96, -0.9059, -0.5417), (-1.96, 0.9059, -0.5417), (-1.96, -0.9059, -1.0), (-1.96, 0.9059, -1.0), (-2.92, 0.9059, -1.0), (-2.92, 0.9529, -1.0), (-2.92, 0.9059, -0.5417), (-2.92, 0.9529, -0.5417), (-1.88, 0.9529, -1.0)], [], [(0, 2, 15, 1), (8, 7, 5, 3, 0, 1), (3, 4, 2, 0), (6, 4, 3, 5), (7, 9, 6, 5), (8, 10, 9, 7), (11, 12, 15, 2, 9, 10), (4, 6, 9, 2), (13, 11, 10, 8), (11, 13, 14, 12), (1, 14, 13, 8), (1, 15, 12, 14)])
_uv = me_cube_009.uv_layers.new(name='UVMap')
_uv.uv.foreach_set('vector', [0.375, 0.0, 0.625, 0.0, 0.625, 0.25, 0.375, 0.25, 0.1359, 0.5062, 0.1359, 0.7438, 0.1793, 0.7438, 0.1793, 0.75, 0.125, 0.75, 0.125, 0.5, 0.375, 0.9457, 0.625, 0.9457, 0.625, 1.0, 0.375, 1.0, 0.5625, 0.07188, 0.5625, 0.05937, 0.4375, 0.05937, 0.4375, 0.07188, 0.4375, 1.0, 0.5625, 1.0, 0.5625, 0.9524, 0.4375, 0.9524, 0.4375, 0.25, 0.5625, 0.25, 0.5625, 0.0, 0.4375, 0.0, 0.7337, 0.5062, 0.7337, 0.5, 0.875, 0.5, 0.875, 0.75, 0.8641, 0.7438, 0.8641, 0.5062, 0.8207, 0.75, 0.8207, 0.7438, 0.8641, 0.7438, 0.875, 0.75, 0.4375, 0.3929, 0.5625, 0.3929, 0.5625, 0.25, 0.4375, 0.25, 0.5625, 0.1781, 0.4375, 0.1781, 0.4375, 0.1906, 0.5625, 0.1906, 0.125, 0.5, 0.2663, 0.5, 0.2663, 0.5062, 0.1359, 0.5062, 0.375, 0.25, 0.625, 0.25, 0.625, 0.3913, 0.375, 0.3913])
me_cube_009.use_remesh_fix_poles = True
me_cube_009.use_remesh_preserve_attributes = False
me_cube_009.use_mirror_vertex_groups = False
me_cube_009.update()
me_cube_010 = bpy.data.meshes.new('Cube.010')
me_cube_010.from_pydata([(-3.72, -0.9529, -0.5417), (-3.72, -0.9529, -1.0), (-3.64, -0.9529, -0.5417), (-3.72, 0.5412, -0.5417), (-3.72, 0.5412, -1.0), (-3.64, 0.5412, -0.5417), (-3.64, 0.5412, -1.0), (-3.64, -0.9059, -0.5417), (-3.64, -0.9059, -0.5417), (-3.64, -0.9059, -1.0), (-3.64, -0.8701, -1.0), (-3.64, -0.9059, -1.0), (-3.64, -0.9529, -1.0)], [], [(0, 1, 12, 2), (3, 4, 1, 0), (2, 8, 7, 5, 3, 0), (4, 3, 5, 6), (7, 9, 10, 6, 5), (8, 11, 9, 7), (1, 10, 9, 11, 12), (11, 8, 2, 12), (4, 6, 10, 1)])
_uv = me_cube_010.uv_layers.new(name='UVMap')
_uv.uv.foreach_set('vector', [0.375, 0.75, 0.625, 0.75, 0.625, 0.7609, 0.375, 0.7609, 0.375, 0.554, 0.625, 0.554, 0.625, 0.75, 0.375, 0.75, 0.3641, 0.75, 0.3641, 0.7438, 0.3641, 0.7438, 0.3641, 0.554, 0.375, 0.554, 0.375, 0.75, 0.5625, 0.7812, 0.4375, 0.7812, 0.4375, 0.7937, 0.5625, 0.7937, 0.4375, 0.75, 0.5625, 0.75, 0.5625, 0.7451, 0.5625, 0.5503, 0.4375, 0.5503, 0.4375, 0.7501, 0.5625, 0.7501, 0.5625, 0.75, 0.4375, 0.75, 0.625, 0.75, 0.6359, 0.7391, 0.6359, 0.7438, 0.6359, 0.7438, 0.6359, 0.75, 0.5625, 0.6781, 0.4375, 0.6781, 0.4375, 0.6906, 0.5625, 0.6906, 0.625, 0.554, 0.6359, 0.554, 0.6359, 0.7391, 0.625, 0.75])
me_cube_010.use_remesh_fix_poles = True
me_cube_010.use_remesh_preserve_attributes = False
me_cube_010.use_mirror_vertex_groups = False
me_cube_010.update()
me_cube_011 = bpy.data.meshes.new('Cube.011')
me_cube_011.from_pydata([(-3.6, 0.9529, -0.6042), (-3.4, 0.9529, -0.6042), (-3.6, 0.9529, -0.9375), (-3.6, 0.9765, -0.7292), (-3.4, 0.9765, -0.7292), (-3.6, 0.9765, -0.8125), (-3.4, 0.9765, -0.8125), (-3.4, 0.9529, -0.9375)], [], [(0, 2, 7, 1), (1, 4, 3, 0), (3, 5, 2, 0), (4, 6, 5, 3), (6, 7, 2, 5), (1, 7, 6, 4)])
_uv = me_cube_011.uv_layers.new(name='UVMap')
_uv.uv.foreach_set('vector', [0.375, 0.0, 0.625, 0.0, 0.625, 0.25, 0.375, 0.25, 0.125, 0.5, 0.375, 0.5, 0.375, 0.75, 0.125, 0.75, 0.375, 0.75, 0.625, 0.75, 0.625, 1.0, 0.375, 1.0, 0.375, 0.5, 0.625, 0.5, 0.625, 0.75, 0.375, 0.75, 0.625, 0.5, 0.875, 0.5, 0.875, 0.75, 0.625, 0.75, 0.375, 0.25, 0.625, 0.25, 0.625, 0.5, 0.375, 0.5])
me_cube_011.use_remesh_fix_poles = True
me_cube_011.use_remesh_preserve_attributes = False
me_cube_011.use_mirror_vertex_groups = False
me_cube_011.update()
me_cube_012 = bpy.data.meshes.new('Cube.012')
me_cube_012.from_pydata([(-2.58, 0.9529, -0.6042), (-2.18, 0.9529, -0.6042), (-2.58, 0.9529, -0.9375), (-2.58, 0.9765, -0.7292), (-2.18, 0.9765, -0.7292), (-2.58, 0.9765, -0.8125), (-2.18, 0.9765, -0.8125), (-2.18, 0.9529, -0.9375)], [], [(0, 2, 7, 1), (1, 4, 3, 0), (3, 5, 2, 0), (4, 6, 5, 3), (6, 7, 2, 5), (1, 7, 6, 4)])
_uv = me_cube_012.uv_layers.new(name='UVMap')
_uv.uv.foreach_set('vector', [0.375, 0.0, 0.625, 0.0, 0.625, 0.25, 0.375, 0.25, 0.125, 0.5, 0.375, 0.5, 0.375, 0.75, 0.125, 0.75, 0.375, 0.75, 0.625, 0.75, 0.625, 1.0, 0.375, 1.0, 0.375, 0.5, 0.625, 0.5, 0.625, 0.75, 0.375, 0.75, 0.625, 0.5, 0.875, 0.5, 0.875, 0.75, 0.625, 0.75, 0.375, 0.25, 0.625, 0.25, 0.625, 0.5, 0.375, 0.5])
me_cube_012.use_remesh_fix_poles = True
me_cube_012.use_remesh_preserve_attributes = False
me_cube_012.use_mirror_vertex_groups = False
me_cube_012.update()
me_cube_013 = bpy.data.meshes.new('Cube.013')
me_cube_013.from_pydata([(-3.72, -0.7035, -0.6042), (-3.72, -0.4682, -0.6042), (-3.72, -0.7035, -0.9375), (-3.76, -0.7035, -0.7292), (-3.76, -0.4682, -0.7292), (-3.76, -0.7035, -0.8125), (-3.76, -0.4682, -0.8125), (-3.72, -0.4682, -0.9375)], [], [(1, 4, 3, 0), (0, 2, 7, 1), (3, 5, 2, 0), (4, 6, 5, 3), (6, 7, 2, 5), (1, 7, 6, 4)])
_uv = me_cube_013.uv_layers.new(name='UVMap')
_uv.uv.foreach_set('vector', [0.125, 0.5, 0.375, 0.5, 0.375, 0.75, 0.125, 0.75, 0.375, 0.0, 0.625, 0.0, 0.625, 0.25, 0.375, 0.25, 0.375, 0.75, 0.625, 0.75, 0.625, 1.0, 0.375, 1.0, 0.375, 0.5, 0.625, 0.5, 0.625, 0.75, 0.375, 0.75, 0.625, 0.5, 0.875, 0.5, 0.875, 0.75, 0.625, 0.75, 0.375, 0.25, 0.625, 0.25, 0.625, 0.5, 0.375, 0.5])
me_cube_013.use_remesh_fix_poles = True
me_cube_013.use_remesh_preserve_attributes = False
me_cube_013.use_mirror_vertex_groups = False
me_cube_013.update()
me_cube_014 = bpy.data.meshes.new('Cube.014')
me_cube_014.from_pydata([(-3.72, 0.2376, -0.6042), (-3.72, 0.4729, -0.6042), (-3.72, 0.2376, -0.9375), (-3.76, 0.2376, -0.7292), (-3.76, 0.4729, -0.7292), (-3.76, 0.2376, -0.8125), (-3.76, 0.4729, -0.8125), (-3.72, 0.4729, -0.9375)], [], [(0, 2, 7, 1), (1, 4, 3, 0), (3, 5, 2, 0), (4, 6, 5, 3), (6, 7, 2, 5), (1, 7, 6, 4)])
_uv = me_cube_014.uv_layers.new(name='UVMap')
_uv.uv.foreach_set('vector', [0.375, 0.0, 0.625, 0.0, 0.625, 0.25, 0.375, 0.25, 0.125, 0.5, 0.375, 0.5, 0.375, 0.75, 0.125, 0.75, 0.375, 0.75, 0.625, 0.75, 0.625, 1.0, 0.375, 1.0, 0.375, 0.5, 0.625, 0.5, 0.625, 0.75, 0.375, 0.75, 0.625, 0.5, 0.875, 0.5, 0.875, 0.75, 0.625, 0.75, 0.375, 0.25, 0.625, 0.25, 0.625, 0.5, 0.375, 0.5])
me_cube_014.use_remesh_fix_poles = True
me_cube_014.use_remesh_preserve_attributes = False
me_cube_014.use_mirror_vertex_groups = False
me_cube_014.update()
me_cube_015 = bpy.data.meshes.new('Cube.015')
me_cube_015.from_pydata([(-3.72, -0.2329, -0.6042), (-3.72, 0.002353, -0.6042), (-3.72, -0.2329, -0.9375), (-3.76, -0.2329, -0.7292), (-3.76, 0.002353, -0.7292), (-3.76, -0.2329, -0.8125), (-3.76, 0.002353, -0.8125), (-3.72, 0.002353, -0.9375)], [], [(0, 2, 7, 1), (1, 4, 3, 0), (3, 5, 2, 0), (4, 6, 5, 3), (6, 7, 2, 5), (1, 7, 6, 4)])
_uv = me_cube_015.uv_layers.new(name='UVMap')
_uv.uv.foreach_set('vector', [0.375, 0.0, 0.625, 0.0, 0.625, 0.25, 0.375, 0.25, 0.125, 0.5, 0.375, 0.5, 0.375, 0.75, 0.125, 0.75, 0.375, 0.75, 0.625, 0.75, 0.625, 1.0, 0.375, 1.0, 0.375, 0.5, 0.625, 0.5, 0.625, 0.75, 0.375, 0.75, 0.625, 0.5, 0.875, 0.5, 0.875, 0.75, 0.625, 0.75, 0.375, 0.25, 0.625, 0.25, 0.625, 0.5, 0.375, 0.5])
me_cube_015.use_remesh_fix_poles = True
me_cube_015.use_remesh_preserve_attributes = False
me_cube_015.use_mirror_vertex_groups = False
me_cube_015.update()
me_cube_016 = bpy.data.meshes.new('Cube.016')
me_cube_016.from_pydata([(-1.88, -0.7741, -0.9375), (-1.88, -0.5388, -0.9375), (-1.88, -0.7741, -0.6042), (-1.84, -0.7741, -0.8125), (-1.84, -0.5388, -0.8125), (-1.84, -0.7741, -0.7292), (-1.84, -0.5388, -0.7292), (-1.88, -0.5388, -0.6042)], [], [(0, 2, 7, 1), (1, 4, 3, 0), (3, 5, 2, 0), (4, 6, 5, 3), (6, 7, 2, 5), (1, 7, 6, 4)])
_uv = me_cube_016.uv_layers.new(name='UVMap')
_uv.uv.foreach_set('vector', [0.375, 0.0, 0.625, 0.0, 0.625, 0.25, 0.375, 0.25, 0.125, 0.5, 0.375, 0.5, 0.375, 0.75, 0.125, 0.75, 0.375, 0.75, 0.625, 0.75, 0.625, 1.0, 0.375, 1.0, 0.375, 0.5, 0.625, 0.5, 0.625, 0.75, 0.375, 0.75, 0.625, 0.5, 0.875, 0.5, 0.875, 0.75, 0.625, 0.75, 0.375, 0.25, 0.625, 0.25, 0.625, 0.5, 0.375, 0.5])
me_cube_016.use_remesh_fix_poles = True
me_cube_016.use_remesh_preserve_attributes = False
me_cube_016.use_mirror_vertex_groups = False
me_cube_016.update()
me_cube_017 = bpy.data.meshes.new('Cube.017')
me_cube_017.from_pydata([(-1.88, 0.6376, -0.9375), (-1.88, 0.8729, -0.9375), (-1.88, 0.6376, -0.6042), (-1.84, 0.6376, -0.8125), (-1.84, 0.8729, -0.8125), (-1.84, 0.6376, -0.7292), (-1.84, 0.8729, -0.7292), (-1.88, 0.8729, -0.6042)], [], [(0, 2, 7, 1), (1, 4, 3, 0), (3, 5, 2, 0), (4, 6, 5, 3), (6, 7, 2, 5), (1, 7, 6, 4)])
_uv = me_cube_017.uv_layers.new(name='UVMap')
_uv.uv.foreach_set('vector', [0.375, 0.0, 0.625, 0.0, 0.625, 0.25, 0.375, 0.25, 0.125, 0.5, 0.375, 0.5, 0.375, 0.75, 0.125, 0.75, 0.375, 0.75, 0.625, 0.75, 0.625, 1.0, 0.375, 1.0, 0.375, 0.5, 0.625, 0.5, 0.625, 0.75, 0.375, 0.75, 0.625, 0.5, 0.875, 0.5, 0.875, 0.75, 0.625, 0.75, 0.375, 0.25, 0.625, 0.25, 0.625, 0.5, 0.375, 0.5])
me_cube_017.use_remesh_fix_poles = True
me_cube_017.use_remesh_preserve_attributes = False
me_cube_017.use_mirror_vertex_groups = False
me_cube_017.update()
me_cube_018 = bpy.data.meshes.new('Cube.018')
me_cube_018.from_pydata([(-1.88, -0.3035, -0.9375), (-1.88, -0.06824, -0.9375), (-1.88, -0.3035, -0.6042), (-1.84, -0.3035, -0.8125), (-1.84, -0.06824, -0.8125), (-1.84, -0.3035, -0.7292), (-1.84, -0.06824, -0.7292), (-1.88, -0.06824, -0.6042)], [], [(0, 2, 7, 1), (1, 4, 3, 0), (3, 5, 2, 0), (4, 6, 5, 3), (6, 7, 2, 5), (1, 7, 6, 4)])
_uv = me_cube_018.uv_layers.new(name='UVMap')
_uv.uv.foreach_set('vector', [0.375, 0.0, 0.625, 0.0, 0.625, 0.25, 0.375, 0.25, 0.125, 0.5, 0.375, 0.5, 0.375, 0.75, 0.125, 0.75, 0.375, 0.75, 0.625, 0.75, 0.625, 1.0, 0.375, 1.0, 0.375, 0.5, 0.625, 0.5, 0.625, 0.75, 0.375, 0.75, 0.625, 0.5, 0.875, 0.5, 0.875, 0.75, 0.625, 0.75, 0.375, 0.25, 0.625, 0.25, 0.625, 0.5, 0.375, 0.5])
me_cube_018.use_remesh_fix_poles = True
me_cube_018.use_remesh_preserve_attributes = False
me_cube_018.use_mirror_vertex_groups = False
me_cube_018.update()
me_cube_019 = bpy.data.meshes.new('Cube.019')
me_cube_019.from_pydata([(-1.88, 0.1671, -0.9375), (-1.88, 0.4024, -0.9375), (-1.88, 0.1671, -0.6042), (-1.84, 0.1671, -0.8125), (-1.84, 0.4024, -0.8125), (-1.84, 0.1671, -0.7292), (-1.84, 0.4024, -0.7292), (-1.88, 0.4024, -0.6042)], [], [(0, 2, 7, 1), (1, 4, 3, 0), (3, 5, 2, 0), (4, 6, 5, 3), (6, 7, 2, 5), (1, 7, 6, 4)])
_uv = me_cube_019.uv_layers.new(name='UVMap')
_uv.uv.foreach_set('vector', [0.375, 0.0, 0.625, 0.0, 0.625, 0.25, 0.375, 0.25, 0.125, 0.5, 0.375, 0.5, 0.375, 0.75, 0.125, 0.75, 0.375, 0.75, 0.625, 0.75, 0.625, 1.0, 0.375, 1.0, 0.375, 0.5, 0.625, 0.5, 0.625, 0.75, 0.375, 0.75, 0.625, 0.5, 0.875, 0.5, 0.875, 0.75, 0.625, 0.75, 0.375, 0.25, 0.625, 0.25, 0.625, 0.5, 0.375, 0.5])
me_cube_019.use_remesh_fix_poles = True
me_cube_019.use_remesh_preserve_attributes = False
me_cube_019.use_mirror_vertex_groups = False
me_cube_019.update()
me_cube_020 = bpy.data.meshes.new('Cube.020')
me_cube_020.from_pydata([(-2.0, -0.9482, -0.6042), (-2.2, -0.9482, -0.6042), (-2.0, -0.9482, -0.9375), (-2.0, -0.9718, -0.7292), (-2.2, -0.9718, -0.7292), (-2.0, -0.9718, -0.8125), (-2.2, -0.9718, -0.8125), (-2.2, -0.9482, -0.9375)], [], [(0, 2, 7, 1), (1, 4, 3, 0), (3, 5, 2, 0), (4, 6, 5, 3), (6, 7, 2, 5), (1, 7, 6, 4)])
_uv = me_cube_020.uv_layers.new(name='UVMap')
_uv.uv.foreach_set('vector', [0.375, 0.0, 0.625, 0.0, 0.625, 0.25, 0.375, 0.25, 0.125, 0.5, 0.375, 0.5, 0.375, 0.75, 0.125, 0.75, 0.375, 0.75, 0.625, 0.75, 0.625, 1.0, 0.375, 1.0, 0.375, 0.5, 0.625, 0.5, 0.625, 0.75, 0.375, 0.75, 0.625, 0.5, 0.875, 0.5, 0.875, 0.75, 0.625, 0.75, 0.375, 0.25, 0.625, 0.25, 0.625, 0.5, 0.375, 0.5])
me_cube_020.use_remesh_fix_poles = True
me_cube_020.use_remesh_preserve_attributes = False
me_cube_020.use_mirror_vertex_groups = False
me_cube_020.update()
me_cube_021 = bpy.data.meshes.new('Cube.021')
me_cube_021.from_pydata([(0.82, 0.8941, -0.1667), (0.72, 0.9529, -0.1667), (0.82, 0.8941, 0.1667), (0.92, 0.8353, -0.1667), (0.92, 0.9529, -0.1667), (0.92, 0.8353, 0.1667), (0.92, 0.9529, 0.1667), (0.72, 0.9529, 0.1667)], [], [(0, 2, 7, 1), (1, 4, 3, 0), (3, 5, 2, 0), (4, 6, 5, 3), (6, 7, 2, 5), (1, 7, 6, 4)])
_uv = me_cube_021.uv_layers.new(name='UVMap')
_uv.uv.foreach_set('vector', [0.375, 0.0, 0.625, 0.0, 0.625, 0.25, 0.375, 0.25, 0.125, 0.5, 0.375, 0.5, 0.375, 0.75, 0.125, 0.75, 0.375, 0.75, 0.625, 0.75, 0.625, 1.0, 0.375, 1.0, 0.375, 0.5, 0.625, 0.5, 0.625, 0.75, 0.375, 0.75, 0.625, 0.5, 0.875, 0.5, 0.875, 0.75, 0.625, 0.75, 0.375, 0.25, 0.625, 0.25, 0.625, 0.5, 0.375, 0.5])
me_cube_021.use_remesh_fix_poles = True
me_cube_021.use_remesh_preserve_attributes = False
me_cube_021.use_mirror_vertex_groups = False
me_cube_021.update()
me_cube_022 = bpy.data.meshes.new('Cube.022')
me_cube_022.from_pydata([(-0.92, -0.9529, -1.0), (-0.92, -0.8353, -1.0), (-0.92, -0.9529, -0.55), (-0.72, -0.9529, -1.0), (-0.82, -0.8941, -1.0), (-0.72, -0.9529, -0.55), (-0.82, -0.8941, -0.55), (-0.92, -0.8353, -0.55)], [], [(1, 4, 3, 0), (0, 2, 7, 1), (3, 5, 2, 0), (4, 6, 5, 3), (6, 7, 2, 5), (1, 7, 6, 4)])
_uv = me_cube_022.uv_layers.new(name='UVMap')
_uv.uv.foreach_set('vector', [0.125, 0.5, 0.375, 0.5, 0.375, 0.75, 0.125, 0.75, 0.375, 0.0, 0.625, 0.0, 0.625, 0.25, 0.375, 0.25, 0.375, 0.75, 0.625, 0.75, 0.625, 1.0, 0.375, 1.0, 0.375, 0.5, 0.625, 0.5, 0.625, 0.75, 0.375, 0.75, 0.625, 0.5, 0.875, 0.5, 0.875, 0.75, 0.625, 0.75, 0.375, 0.25, 0.625, 0.25, 0.625, 0.5, 0.375, 0.5])
me_cube_022.use_remesh_fix_poles = True
me_cube_022.use_remesh_preserve_attributes = False
me_cube_022.use_mirror_vertex_groups = False
me_cube_022.update()
me_cube_023 = bpy.data.meshes.new('Cube.023')
me_cube_023.from_pydata([(0.82, -0.9529, 0.08333), (0.87, -0.9235, 0.08333), (0.82, -0.9529, 0.25), (0.92, -0.9529, 0.08333), (0.92, -0.8941, 0.08333), (0.92, -0.9529, 0.25), (0.92, -0.8941, 0.25), (0.87, -0.9235, 0.25)], [], [(0, 2, 7, 1), (1, 4, 3, 0), (3, 5, 2, 0), (4, 6, 5, 3), (6, 7, 2, 5), (1, 7, 6, 4)])
_uv = me_cube_023.uv_layers.new(name='UVMap')
_uv.uv.foreach_set('vector', [0.375, 0.0, 0.625, 0.0, 0.625, 0.25, 0.375, 0.25, 0.125, 0.5, 0.375, 0.5, 0.375, 0.75, 0.125, 0.75, 0.375, 0.75, 0.625, 0.75, 0.625, 1.0, 0.375, 1.0, 0.375, 0.5, 0.625, 0.5, 0.625, 0.75, 0.375, 0.75, 0.625, 0.5, 0.875, 0.5, 0.875, 0.75, 0.625, 0.75, 0.375, 0.25, 0.625, 0.25, 0.625, 0.5, 0.375, 0.5])
me_cube_023.use_remesh_fix_poles = True
me_cube_023.use_remesh_preserve_attributes = False
me_cube_023.use_mirror_vertex_groups = False
me_cube_023.update()
me_cube_024 = bpy.data.meshes.new('Cube.024')
me_cube_024.from_pydata([(-0.92, 0.8353, -0.1667), (-0.92, 0.9529, -0.1667), (-0.92, 0.8353, 0.1667), (-0.82, 0.8941, -0.1667), (-0.72, 0.9529, -0.1667), (-0.82, 0.8941, 0.1667), (-0.72, 0.9529, 0.1667), (-0.92, 0.9529, 0.1667)], [], [(0, 2, 7, 1), (1, 4, 3, 0), (3, 5, 2, 0), (4, 6, 5, 3), (6, 7, 2, 5), (1, 7, 6, 4)])
_uv = me_cube_024.uv_layers.new(name='UVMap')
_uv.uv.foreach_set('vector', [0.375, 0.0, 0.625, 0.0, 0.625, 0.25, 0.375, 0.25, 0.125, 0.5, 0.375, 0.5, 0.375, 0.75, 0.125, 0.75, 0.375, 0.75, 0.625, 0.75, 0.625, 1.0, 0.375, 1.0, 0.375, 0.5, 0.625, 0.5, 0.625, 0.75, 0.375, 0.75, 0.625, 0.5, 0.875, 0.5, 0.875, 0.75, 0.625, 0.75, 0.375, 0.25, 0.625, 0.25, 0.625, 0.5, 0.375, 0.5])
me_cube_024.use_remesh_fix_poles = True
me_cube_024.use_remesh_preserve_attributes = False
me_cube_024.use_mirror_vertex_groups = False
me_cube_024.update()
me_cube_025 = bpy.data.meshes.new('Cube.025')
me_cube_025.from_pydata([(0.82, 0.8941, -1.0), (0.72, 0.9529, -1.0), (0.82, 0.8941, -0.6667), (0.92, 0.8353, -1.0), (0.92, 0.9529, -1.0), (0.92, 0.8353, -0.6667), (0.92, 0.9529, -0.6667), (0.72, 0.9529, -0.6667)], [], [(0, 2, 7, 1), (1, 4, 3, 0), (3, 5, 2, 0), (4, 6, 5, 3), (6, 7, 2, 5), (1, 7, 6, 4)])
_uv = me_cube_025.uv_layers.new(name='UVMap')
_uv.uv.foreach_set('vector', [0.375, 0.0, 0.625, 0.0, 0.625, 0.25, 0.375, 0.25, 0.125, 0.5, 0.375, 0.5, 0.375, 0.75, 0.125, 0.75, 0.375, 0.75, 0.625, 0.75, 0.625, 1.0, 0.375, 1.0, 0.375, 0.5, 0.625, 0.5, 0.625, 0.75, 0.375, 0.75, 0.625, 0.5, 0.875, 0.5, 0.875, 0.75, 0.625, 0.75, 0.375, 0.25, 0.625, 0.25, 0.625, 0.5, 0.375, 0.5])
me_cube_025.use_remesh_fix_poles = True
me_cube_025.use_remesh_preserve_attributes = False
me_cube_025.use_mirror_vertex_groups = False
me_cube_025.update()
me_cube_026 = bpy.data.meshes.new('Cube.026')
me_cube_026.from_pydata([(0.72, -0.9529, -1.0), (0.82, -0.8941, -1.0), (0.72, -0.9529, -0.6667), (0.92, -0.9529, -1.0), (0.92, -0.8353, -1.0), (0.92, -0.9529, -0.6667), (0.92, -0.8353, -0.6667), (0.82, -0.8941, -0.6667)], [], [(0, 2, 7, 1), (1, 4, 3, 0), (3, 5, 2, 0), (4, 6, 5, 3), (6, 7, 2, 5), (1, 7, 6, 4)])
_uv = me_cube_026.uv_layers.new(name='UVMap')
_uv.uv.foreach_set('vector', [0.375, 0.0, 0.625, 0.0, 0.625, 0.25, 0.375, 0.25, 0.125, 0.5, 0.375, 0.5, 0.375, 0.75, 0.125, 0.75, 0.375, 0.75, 0.625, 0.75, 0.625, 1.0, 0.375, 1.0, 0.375, 0.5, 0.625, 0.5, 0.625, 0.75, 0.375, 0.75, 0.625, 0.5, 0.875, 0.5, 0.875, 0.75, 0.625, 0.75, 0.375, 0.25, 0.625, 0.25, 0.625, 0.5, 0.375, 0.5])
me_cube_026.use_remesh_fix_poles = True
me_cube_026.use_remesh_preserve_attributes = False
me_cube_026.use_mirror_vertex_groups = False
me_cube_026.update()
me_cube_027 = bpy.data.meshes.new('Cube.027')
me_cube_027.from_pydata([(-0.92, 0.8353, -1.0), (-0.92, 0.9529, -1.0), (-0.92, 0.8353, -0.6667), (-0.82, 0.8941, -1.0), (-0.72, 0.9529, -1.0), (-0.82, 0.8941, -0.6667), (-0.72, 0.9529, -0.6667), (-0.92, 0.9529, -0.6667)], [], [(0, 2, 7, 1), (1, 4, 3, 0), (3, 5, 2, 0), (4, 6, 5, 3), (6, 7, 2, 5), (1, 7, 6, 4)])
_uv = me_cube_027.uv_layers.new(name='UVMap')
_uv.uv.foreach_set('vector', [0.375, 0.0, 0.625, 0.0, 0.625, 0.25, 0.375, 0.25, 0.125, 0.5, 0.375, 0.5, 0.375, 0.75, 0.125, 0.75, 0.375, 0.75, 0.625, 0.75, 0.625, 1.0, 0.375, 1.0, 0.375, 0.5, 0.625, 0.5, 0.625, 0.75, 0.375, 0.75, 0.625, 0.5, 0.875, 0.5, 0.875, 0.75, 0.625, 0.75, 0.375, 0.25, 0.625, 0.25, 0.625, 0.5, 0.375, 0.5])
me_cube_027.use_remesh_fix_poles = True
me_cube_027.use_remesh_preserve_attributes = False
me_cube_027.use_mirror_vertex_groups = False
me_cube_027.update()
me_cube_028 = bpy.data.meshes.new('Cube.028')
me_cube_028.from_pydata([(-0.92, -0.9529, -0.55), (-0.92, -0.8353, -0.55), (-0.92, -0.9529, -0.2167), (-0.72, -0.9529, -0.55), (-0.82, -0.8941, -0.55), (-0.72, -0.9529, -0.2167), (-0.82, -0.8941, -0.2167), (-0.92, -0.8353, -0.2167)], [], [(0, 2, 7, 1), (1, 4, 3, 0), (3, 5, 2, 0), (4, 6, 5, 3), (6, 7, 2, 5), (1, 7, 6, 4)])
_uv = me_cube_028.uv_layers.new(name='UVMap')
_uv.uv.foreach_set('vector', [0.375, 0.0, 0.625, 0.0, 0.625, 0.25, 0.375, 0.25, 0.125, 0.5, 0.375, 0.5, 0.375, 0.75, 0.125, 0.75, 0.375, 0.75, 0.625, 0.75, 0.625, 1.0, 0.375, 1.0, 0.375, 0.5, 0.625, 0.5, 0.625, 0.75, 0.375, 0.75, 0.625, 0.5, 0.875, 0.5, 0.875, 0.75, 0.625, 0.75, 0.375, 0.25, 0.625, 0.25, 0.625, 0.5, 0.375, 0.5])
me_cube_028.use_remesh_fix_poles = True
me_cube_028.use_remesh_preserve_attributes = False
me_cube_028.use_mirror_vertex_groups = False
me_cube_028.update()
me_cube_029 = bpy.data.meshes.new('Cube.029')
me_cube_029.from_pydata([(0.8, -0.9882, -0.5917), (0.8, -0.9647, -0.5917), (0.8, -0.9882, -0.008334), (0.84, -0.9882, -0.5917), (0.84, -0.9647, -0.5917), (0.84, -0.9882, -0.008334), (0.84, -0.9647, -0.008334), (0.8, -0.9647, -0.008334)], [], [(1, 4, 3, 0), (0, 2, 7, 1), (3, 5, 2, 0), (4, 6, 5, 3), (6, 7, 2, 5), (1, 7, 6, 4)])
_uv = me_cube_029.uv_layers.new(name='UVMap')
_uv.uv.foreach_set('vector', [0.125, 0.5, 0.375, 0.5, 0.375, 0.75, 0.125, 0.75, 0.375, 0.0, 0.625, 0.0, 0.625, 0.25, 0.375, 0.25, 0.375, 0.75, 0.625, 0.75, 0.625, 1.0, 0.375, 1.0, 0.375, 0.5, 0.625, 0.5, 0.625, 0.75, 0.375, 0.75, 0.625, 0.5, 0.875, 0.5, 0.875, 0.75, 0.625, 0.75, 0.375, 0.25, 0.625, 0.25, 0.625, 0.5, 0.375, 0.5])
me_cube_029.use_remesh_fix_poles = True
me_cube_029.use_remesh_preserve_attributes = False
me_cube_029.use_mirror_vertex_groups = False
me_cube_029.update()
me_cube_030 = bpy.data.meshes.new('Cube.030')
me_cube_030.from_pydata([(0.72, -0.9882, -0.5917), (0.72, -0.9647, -0.5917), (0.72, -0.9882, -0.008334), (0.76, -0.9882, -0.5917), (0.76, -0.9647, -0.5917), (0.76, -0.9882, -0.008334), (0.76, -0.9647, -0.008334), (0.72, -0.9647, -0.008334)], [], [(1, 4, 3, 0), (0, 2, 7, 1), (3, 5, 2, 0), (4, 6, 5, 3), (6, 7, 2, 5), (1, 7, 6, 4)])
_uv = me_cube_030.uv_layers.new(name='UVMap')
_uv.uv.foreach_set('vector', [0.125, 0.5, 0.375, 0.5, 0.375, 0.75, 0.125, 0.75, 0.375, 0.0, 0.625, 0.0, 0.625, 0.25, 0.375, 0.25, 0.375, 0.75, 0.625, 0.75, 0.625, 1.0, 0.375, 1.0, 0.375, 0.5, 0.625, 0.5, 0.625, 0.75, 0.375, 0.75, 0.625, 0.5, 0.875, 0.5, 0.875, 0.75, 0.625, 0.75, 0.375, 0.25, 0.625, 0.25, 0.625, 0.5, 0.375, 0.5])
me_cube_030.use_remesh_fix_poles = True
me_cube_030.use_remesh_preserve_attributes = False
me_cube_030.use_mirror_vertex_groups = False
me_cube_030.update()
me_cube_031 = bpy.data.meshes.new('Cube.031')
me_cube_031.from_pydata([(0.64, -0.9882, -0.5917), (0.64, -0.9647, -0.5917), (0.64, -0.9882, -0.008334), (0.68, -0.9882, -0.5917), (0.68, -0.9647, -0.5917), (0.68, -0.9882, -0.008334), (0.68, -0.9647, -0.008334), (0.64, -0.9647, -0.008334)], [], [(1, 4, 3, 0), (0, 2, 7, 1), (3, 5, 2, 0), (4, 6, 5, 3), (6, 7, 2, 5), (1, 7, 6, 4)])
_uv = me_cube_031.uv_layers.new(name='UVMap')
_uv.uv.foreach_set('vector', [0.125, 0.5, 0.375, 0.5, 0.375, 0.75, 0.125, 0.75, 0.375, 0.0, 0.625, 0.0, 0.625, 0.25, 0.375, 0.25, 0.375, 0.75, 0.625, 0.75, 0.625, 1.0, 0.375, 1.0, 0.375, 0.5, 0.625, 0.5, 0.625, 0.75, 0.375, 0.75, 0.625, 0.5, 0.875, 0.5, 0.875, 0.75, 0.625, 0.75, 0.375, 0.25, 0.625, 0.25, 0.625, 0.5, 0.375, 0.5])
me_cube_031.use_remesh_fix_poles = True
me_cube_031.use_remesh_preserve_attributes = False
me_cube_031.use_mirror_vertex_groups = False
me_cube_031.update()
me_cube_032 = bpy.data.meshes.new('Cube.032')
me_cube_032.from_pydata([(0.56, -0.9882, -0.5917), (0.56, -0.9647, -0.5917), (0.56, -0.9882, -0.008334), (0.6, -0.9882, -0.5917), (0.6, -0.9647, -0.5917), (0.6, -0.9882, -0.008334), (0.6, -0.9647, -0.008334), (0.56, -0.9647, -0.008334)], [], [(1, 4, 3, 0), (0, 2, 7, 1), (3, 5, 2, 0), (4, 6, 5, 3), (6, 7, 2, 5), (1, 7, 6, 4)])
_uv = me_cube_032.uv_layers.new(name='UVMap')
_uv.uv.foreach_set('vector', [0.125, 0.5, 0.375, 0.5, 0.375, 0.75, 0.125, 0.75, 0.375, 0.0, 0.625, 0.0, 0.625, 0.25, 0.375, 0.25, 0.375, 0.75, 0.625, 0.75, 0.625, 1.0, 0.375, 1.0, 0.375, 0.5, 0.625, 0.5, 0.625, 0.75, 0.375, 0.75, 0.625, 0.5, 0.875, 0.5, 0.875, 0.75, 0.625, 0.75, 0.375, 0.25, 0.625, 0.25, 0.625, 0.5, 0.375, 0.5])
me_cube_032.use_remesh_fix_poles = True
me_cube_032.use_remesh_preserve_attributes = False
me_cube_032.use_mirror_vertex_groups = False
me_cube_032.update()
me_cube_033 = bpy.data.meshes.new('Cube.033')
me_cube_033.from_pydata([(-0.48, -0.9882, -0.5), (-0.48, -0.9647, -0.5), (-0.48, -0.9882, -2.384e-07), (-0.44, -0.9882, -0.5), (-0.44, -0.9647, -0.5), (-0.44, -0.9882, -2.384e-07), (-0.44, -0.9647, -2.384e-07), (-0.48, -0.9647, -2.384e-07)], [], [(1, 4, 3, 0), (0, 2, 7, 1), (3, 5, 2, 0), (4, 6, 5, 3), (6, 7, 2, 5), (1, 7, 6, 4)])
_uv = me_cube_033.uv_layers.new(name='UVMap')
_uv.uv.foreach_set('vector', [0.125, 0.5, 0.375, 0.5, 0.375, 0.75, 0.125, 0.75, 0.375, 0.0, 0.625, 0.0, 0.625, 0.25, 0.375, 0.25, 0.375, 0.75, 0.625, 0.75, 0.625, 1.0, 0.375, 1.0, 0.375, 0.5, 0.625, 0.5, 0.625, 0.75, 0.375, 0.75, 0.625, 0.5, 0.875, 0.5, 0.875, 0.75, 0.625, 0.75, 0.375, 0.25, 0.625, 0.25, 0.625, 0.5, 0.375, 0.5])
me_cube_033.use_remesh_fix_poles = True
me_cube_033.use_remesh_preserve_attributes = False
me_cube_033.use_mirror_vertex_groups = False
me_cube_033.update()
me_cube_034 = bpy.data.meshes.new('Cube.034')
me_cube_034.from_pydata([(-0.56, -0.9882, -0.5), (-0.56, -0.9647, -0.5), (-0.56, -0.9882, -2.384e-07), (-0.52, -0.9882, -0.5), (-0.52, -0.9647, -0.5), (-0.52, -0.9882, -2.384e-07), (-0.52, -0.9647, -2.384e-07), (-0.56, -0.9647, -2.384e-07)], [], [(1, 4, 3, 0), (0, 2, 7, 1), (3, 5, 2, 0), (4, 6, 5, 3), (6, 7, 2, 5), (1, 7, 6, 4)])
_uv = me_cube_034.uv_layers.new(name='UVMap')
_uv.uv.foreach_set('vector', [0.125, 0.5, 0.375, 0.5, 0.375, 0.75, 0.125, 0.75, 0.375, 0.0, 0.625, 0.0, 0.625, 0.25, 0.375, 0.25, 0.375, 0.75, 0.625, 0.75, 0.625, 1.0, 0.375, 1.0, 0.375, 0.5, 0.625, 0.5, 0.625, 0.75, 0.375, 0.75, 0.625, 0.5, 0.875, 0.5, 0.875, 0.75, 0.625, 0.75, 0.375, 0.25, 0.625, 0.25, 0.625, 0.5, 0.375, 0.5])
me_cube_034.use_remesh_fix_poles = True
me_cube_034.use_remesh_preserve_attributes = False
me_cube_034.use_mirror_vertex_groups = False
me_cube_034.update()
me_cube_035 = bpy.data.meshes.new('Cube.035')
me_cube_035.from_pydata([(-0.64, -0.9882, -0.5), (-0.64, -0.9647, -0.5), (-0.64, -0.9882, -2.384e-07), (-0.6, -0.9882, -0.5), (-0.6, -0.9647, -0.5), (-0.6, -0.9882, -2.384e-07), (-0.6, -0.9647, -2.384e-07), (-0.64, -0.9647, -2.384e-07)], [], [(1, 4, 3, 0), (0, 2, 7, 1), (3, 5, 2, 0), (4, 6, 5, 3), (6, 7, 2, 5), (1, 7, 6, 4)])
_uv = me_cube_035.uv_layers.new(name='UVMap')
_uv.uv.foreach_set('vector', [0.125, 0.5, 0.375, 0.5, 0.375, 0.75, 0.125, 0.75, 0.375, 0.0, 0.625, 0.0, 0.625, 0.25, 0.375, 0.25, 0.375, 0.75, 0.625, 0.75, 0.625, 1.0, 0.375, 1.0, 0.375, 0.5, 0.625, 0.5, 0.625, 0.75, 0.375, 0.75, 0.625, 0.5, 0.875, 0.5, 0.875, 0.75, 0.625, 0.75, 0.375, 0.25, 0.625, 0.25, 0.625, 0.5, 0.375, 0.5])
me_cube_035.use_remesh_fix_poles = True
me_cube_035.use_remesh_preserve_attributes = False
me_cube_035.use_mirror_vertex_groups = False
me_cube_035.update()

# ---- objects
ob_boxwalls = bpy.data.objects.new('BoxWalls', me_cube_006)
ob_boxwalls_001 = bpy.data.objects.new('BoxWalls.001', me_cube_001)
ob_boxwalls_002 = bpy.data.objects.new('BoxWalls.002', me_cube_002)
ob_boxwalls_003 = bpy.data.objects.new('BoxWalls.003', me_cube_003)
ob_boxwalls_004 = bpy.data.objects.new('BoxWalls.004', me_cube_004)
ob_boxwalls_005 = bpy.data.objects.new('BoxWalls.005', me_cube_007)
ob_boxwalls_006 = bpy.data.objects.new('BoxWalls.006', me_cube_008)
ob_boxwalls_007 = bpy.data.objects.new('BoxWalls.007', me_cube_009)
ob_boxwalls_008 = bpy.data.objects.new('BoxWalls.008', me_cube_010)
ob_boxwalls_009 = bpy.data.objects.new('BoxWalls.009', me_cube_011)
ob_boxwalls_010 = bpy.data.objects.new('BoxWalls.010', me_cube_012)
ob_boxwalls_011 = bpy.data.objects.new('BoxWalls.011', me_cube_013)
ob_boxwalls_012 = bpy.data.objects.new('BoxWalls.012', me_cube_014)
ob_boxwalls_013 = bpy.data.objects.new('BoxWalls.013', me_cube_015)
ob_boxwalls_014 = bpy.data.objects.new('BoxWalls.014', me_cube_016)
ob_boxwalls_015 = bpy.data.objects.new('BoxWalls.015', me_cube_017)
ob_boxwalls_016 = bpy.data.objects.new('BoxWalls.016', me_cube_018)
ob_boxwalls_017 = bpy.data.objects.new('BoxWalls.017', me_cube_019)
ob_boxwalls_018 = bpy.data.objects.new('BoxWalls.018', me_cube_020)
ob_boxwalls_019 = bpy.data.objects.new('BoxWalls.019', me_cube_021)
ob_boxwalls_020 = bpy.data.objects.new('BoxWalls.020', me_cube_022)
ob_boxwalls_021 = bpy.data.objects.new('BoxWalls.021', me_cube_023)
ob_boxwalls_022 = bpy.data.objects.new('BoxWalls.022', me_cube_024)
ob_boxwalls_023 = bpy.data.objects.new('BoxWalls.023', me_cube_025)
ob_boxwalls_024 = bpy.data.objects.new('BoxWalls.024', me_cube_026)
ob_boxwalls_025 = bpy.data.objects.new('BoxWalls.025', me_cube_027)
ob_boxwalls_026 = bpy.data.objects.new('BoxWalls.026', me_cube_028)
ob_boxwalls_027 = bpy.data.objects.new('BoxWalls.027', me_cube_029)
ob_boxwalls_028 = bpy.data.objects.new('BoxWalls.028', me_cube_030)
ob_boxwalls_029 = bpy.data.objects.new('BoxWalls.029', me_cube_031)
ob_boxwalls_030 = bpy.data.objects.new('BoxWalls.030', me_cube_032)
ob_boxwalls_031 = bpy.data.objects.new('BoxWalls.031', me_cube_033)
ob_boxwalls_032 = bpy.data.objects.new('BoxWalls.032', me_cube_034)
ob_boxwalls_033 = bpy.data.objects.new('BoxWalls.033', me_cube_035)

# ---- transforms, parenting, visibility, modifiers, constraints
ob_boxwalls.location = (0.0, 0.0, 0.0)
ob_boxwalls.scale = (0.025, 0.0425, 0.006)
ob_boxwalls.lineart.crease_threshold = 0.0
ob_boxwalls_001.location = (0.0, 0.0, 0.0)
ob_boxwalls_001.scale = (0.025, 0.0425, 0.006)
ob_boxwalls_001.lineart.crease_threshold = 0.0
ob_boxwalls_002.location = (0.0, 0.0, 0.0)
ob_boxwalls_002.scale = (0.025, 0.0425, 0.006)
ob_boxwalls_002.lineart.crease_threshold = 0.0
ob_boxwalls_003.location = (0.0, 0.0, 0.0)
ob_boxwalls_003.scale = (0.025, 0.0425, 0.006)
ob_boxwalls_003.lineart.crease_threshold = 0.0
ob_boxwalls_004.location = (0.0, 0.0, 0.0)
ob_boxwalls_004.scale = (0.025, 0.0425, 0.006)
ob_boxwalls_004.lineart.crease_threshold = 0.0
ob_boxwalls_005.location = (0.0, 0.0, 0.0)
ob_boxwalls_005.scale = (0.025, 0.0425, 0.006)
ob_boxwalls_005.lineart.crease_threshold = 0.0
ob_boxwalls_006.location = (0.0, 0.0, 0.0)
ob_boxwalls_006.scale = (0.025, 0.0425, 0.006)
ob_boxwalls_006.lineart.crease_threshold = 0.0
ob_boxwalls_007.location = (0.0, 0.0, 0.0)
ob_boxwalls_007.scale = (0.025, 0.0425, 0.006)
ob_boxwalls_007.lineart.crease_threshold = 0.0
ob_boxwalls_008.location = (0.0, 0.0, 0.0)
ob_boxwalls_008.scale = (0.025, 0.0425, 0.006)
ob_boxwalls_008.lineart.crease_threshold = 0.0
ob_boxwalls_009.location = (0.0, 0.0, 0.0)
ob_boxwalls_009.scale = (0.025, 0.0425, 0.006)
ob_boxwalls_009.lineart.crease_threshold = 0.0
ob_boxwalls_010.location = (0.0, 0.0, 0.0)
ob_boxwalls_010.scale = (0.025, 0.0425, 0.006)
ob_boxwalls_010.lineart.crease_threshold = 0.0
ob_boxwalls_011.location = (0.0, 0.0, 0.0)
ob_boxwalls_011.scale = (0.025, 0.0425, 0.006)
ob_boxwalls_011.lineart.crease_threshold = 0.0
ob_boxwalls_012.location = (0.0, 0.0, 0.0)
ob_boxwalls_012.scale = (0.025, 0.0425, 0.006)
ob_boxwalls_012.lineart.crease_threshold = 0.0
ob_boxwalls_013.location = (0.0, 0.0, 0.0)
ob_boxwalls_013.scale = (0.025, 0.0425, 0.006)
ob_boxwalls_013.lineart.crease_threshold = 0.0
ob_boxwalls_014.location = (0.0, 0.0, 0.0)
ob_boxwalls_014.scale = (0.025, 0.0425, 0.006)
ob_boxwalls_014.lineart.crease_threshold = 0.0
ob_boxwalls_015.location = (0.0, 0.0, 0.0)
ob_boxwalls_015.scale = (0.025, 0.0425, 0.006)
ob_boxwalls_015.lineart.crease_threshold = 0.0
ob_boxwalls_016.location = (0.0, 0.0, 0.0)
ob_boxwalls_016.scale = (0.025, 0.0425, 0.006)
ob_boxwalls_016.lineart.crease_threshold = 0.0
ob_boxwalls_017.location = (0.0, 0.0, 0.0)
ob_boxwalls_017.scale = (0.025, 0.0425, 0.006)
ob_boxwalls_017.lineart.crease_threshold = 0.0
ob_boxwalls_018.location = (0.0, 0.0, 0.0)
ob_boxwalls_018.scale = (0.025, 0.0425, 0.006)
ob_boxwalls_018.lineart.crease_threshold = 0.0
ob_boxwalls_019.location = (0.0, 0.0, 0.0)
ob_boxwalls_019.scale = (0.025, 0.0425, 0.006)
ob_boxwalls_019.lineart.crease_threshold = 0.0
ob_boxwalls_020.location = (0.0, 0.0, 0.0)
ob_boxwalls_020.scale = (0.025, 0.0425, 0.006)
ob_boxwalls_020.lineart.crease_threshold = 0.0
ob_boxwalls_021.location = (0.0, 0.0, 0.0)
ob_boxwalls_021.scale = (0.025, 0.0425, 0.006)
ob_boxwalls_021.lineart.crease_threshold = 0.0
ob_boxwalls_022.location = (0.0, 0.0, 0.0)
ob_boxwalls_022.scale = (0.025, 0.0425, 0.006)
ob_boxwalls_022.lineart.crease_threshold = 0.0
ob_boxwalls_023.location = (0.0, 0.0, 0.0)
ob_boxwalls_023.scale = (0.025, 0.0425, 0.006)
ob_boxwalls_023.lineart.crease_threshold = 0.0
ob_boxwalls_024.location = (0.0, 0.0, 0.0)
ob_boxwalls_024.scale = (0.025, 0.0425, 0.006)
ob_boxwalls_024.lineart.crease_threshold = 0.0
ob_boxwalls_025.location = (0.0, 0.0, 0.0)
ob_boxwalls_025.scale = (0.025, 0.0425, 0.006)
ob_boxwalls_025.lineart.crease_threshold = 0.0
ob_boxwalls_026.location = (0.0, 0.0, 0.0)
ob_boxwalls_026.scale = (0.025, 0.0425, 0.006)
ob_boxwalls_026.lineart.crease_threshold = 0.0
ob_boxwalls_027.location = (0.0, 0.0, 0.0)
ob_boxwalls_027.scale = (0.025, 0.0425, 0.006)
ob_boxwalls_027.lineart.crease_threshold = 0.0
ob_boxwalls_028.location = (0.0, 0.0, 0.0)
ob_boxwalls_028.scale = (0.025, 0.0425, 0.006)
ob_boxwalls_028.lineart.crease_threshold = 0.0
ob_boxwalls_029.location = (0.0, 0.0, 0.0)
ob_boxwalls_029.scale = (0.025, 0.0425, 0.006)
ob_boxwalls_029.lineart.crease_threshold = 0.0
ob_boxwalls_030.location = (0.0, 0.0, 0.0)
ob_boxwalls_030.scale = (0.025, 0.0425, 0.006)
ob_boxwalls_030.lineart.crease_threshold = 0.0
ob_boxwalls_031.location = (0.0, 0.0, 0.0)
ob_boxwalls_031.scale = (0.025, 0.0425, 0.006)
ob_boxwalls_031.lineart.crease_threshold = 0.0
ob_boxwalls_032.location = (0.0, 0.0, 0.0)
ob_boxwalls_032.scale = (0.025, 0.0425, 0.006)
ob_boxwalls_032.lineart.crease_threshold = 0.0
ob_boxwalls_033.location = (0.0, 0.0, 0.0)
ob_boxwalls_033.scale = (0.025, 0.0425, 0.006)
ob_boxwalls_033.lineart.crease_threshold = 0.0

# ---- collection membership
col_collection.objects.link(ob_boxwalls)
col_collection.objects.link(ob_boxwalls_001)
col_collection.objects.link(ob_boxwalls_002)
col_collection.objects.link(ob_boxwalls_003)
col_collection.objects.link(ob_boxwalls_004)
col_collection.objects.link(ob_boxwalls_005)
col_collection.objects.link(ob_boxwalls_006)
col_collection.objects.link(ob_boxwalls_007)
col_collection.objects.link(ob_boxwalls_008)
col_collection.objects.link(ob_boxwalls_009)
col_collection.objects.link(ob_boxwalls_010)
col_collection.objects.link(ob_boxwalls_011)
col_collection.objects.link(ob_boxwalls_012)
col_collection.objects.link(ob_boxwalls_013)
col_collection.objects.link(ob_boxwalls_014)
col_collection.objects.link(ob_boxwalls_015)
col_collection.objects.link(ob_boxwalls_016)
col_collection.objects.link(ob_boxwalls_017)
col_collection.objects.link(ob_boxwalls_018)
col_collection.objects.link(ob_boxwalls_019)
col_collection.objects.link(ob_boxwalls_020)
col_collection.objects.link(ob_boxwalls_021)
col_collection.objects.link(ob_boxwalls_022)
col_collection.objects.link(ob_boxwalls_023)
col_collection.objects.link(ob_boxwalls_024)
col_collection.objects.link(ob_boxwalls_025)
col_collection.objects.link(ob_boxwalls_026)
col_collection.objects.link(ob_boxwalls_027)
col_collection.objects.link(ob_boxwalls_028)
col_collection.objects.link(ob_boxwalls_029)
col_collection.objects.link(ob_boxwalls_030)
col_collection.objects.link(ob_boxwalls_031)
col_collection.objects.link(ob_boxwalls_032)
col_collection.objects.link(ob_boxwalls_033)

# ---- scene / render settings (as saved in the file)
scene.frame_start = 1; scene.frame_end = 250; scene.frame_set(1)
scene.render.engine = 'BLENDER_EEVEE_NEXT'
scene.cycles.use_denoising = False
scene.cycles.samples = 128
scene.cycles.sampling_pattern = 'TABULATED_SOBOL'
scene.cycles.use_adaptive_sampling = False
scene.cycles.use_light_tree = False
scene.view_settings.view_transform = 'Filmic'
bpy.context.view_layer.update()

# ---- added for rendering (the .blend has no active camera and no usable light): camera, sun
cam_auto = bpy.data.cameras.new('AutoCamera')
cam_auto.lens = 50.0
cam_auto.sensor_width = 36.0
cam_auto.clip_end = 1000.0
ob_auto_camera = bpy.data.objects.new('AutoCamera', cam_auto)
scene.collection.objects.link(ob_auto_camera)
ob_auto_camera.location = (0.150045, -0.222054, 0.147036)
ob_auto_camera.rotation_euler = (1.09748, -7.21219e-08, 0.694738)
scene.camera = ob_auto_camera
light_auto_sun = bpy.data.lights.new('AutoSun', 'SUN')
light_auto_sun.energy = 3.0
light_auto_sun.angle = 0.0523599
ob_auto_sun = bpy.data.objects.new('AutoSun', light_auto_sun)
scene.collection.objects.link(ob_auto_sun)
ob_auto_sun.rotation_euler = (0.872665, 0.174533, 0.523599)
bpy.context.view_layer.update()
